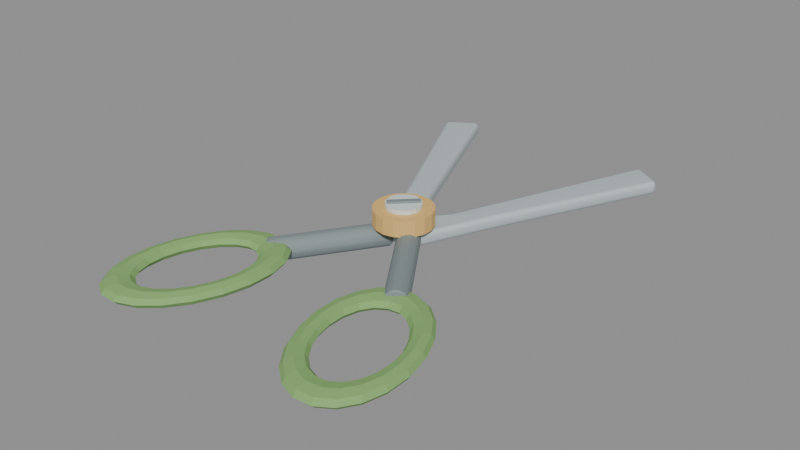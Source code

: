 # Source: GardenScissors.blend  (saved by Blender 5.1.30; exported with 4.5.12 LTS)
import bpy
from mathutils import Matrix  # noqa: F401  (used for matrix-valued properties, if any)

bpy.ops.wm.read_factory_settings(use_empty=True)
scene = bpy.context.scene
scene.name = 'Scene'

# ---- materials (node trees are filled in below, after node groups)
mat_material_gardenscissors_steel = bpy.data.materials.new('Material.GardenScissors.Steel')
mat_material_gardenscissors_steel.diffuse_color = (0.54, 0.62, 0.64, 1.0)
mat_material_gardenscissors_darkmetal = bpy.data.materials.new('Material.GardenScissors.DarkMetal')
mat_material_gardenscissors_darkmetal.diffuse_color = (0.23, 0.28, 0.29, 1.0)
mat_material_gardenscissors_handlegreen = bpy.data.materials.new('Material.GardenScissors.HandleGreen')
mat_material_gardenscissors_handlegreen.diffuse_color = (0.23, 0.43, 0.14, 1.0)
mat_material_gardenscissors_pivotbrass = bpy.data.materials.new('Material.GardenScissors.PivotBrass')
mat_material_gardenscissors_pivotbrass.diffuse_color = (0.82, 0.52, 0.17, 1.0)
mat_material_gardenscissors_steeledge = bpy.data.materials.new('Material.GardenScissors.SteelEdge')
mat_material_gardenscissors_steeledge.diffuse_color = (0.78, 0.86, 0.84, 1.0)

# ---- material node trees
mat_material_gardenscissors_steel.use_nodes = True; mat_material_gardenscissors_steel.node_tree.nodes.clear()
_N = mat_material_gardenscissors_steel.node_tree.nodes; _L = mat_material_gardenscissors_steel.node_tree.links
n0 = _N.new('ShaderNodeBsdfPrincipled'); n0.name = 'Principled BSDF'; n0.location = (-200, 100)
n0.inputs[0].default_value = (0.54, 0.62, 0.64, 1.0)
n0.inputs[1].default_value = 0.18
n0.inputs[2].default_value = 0.62
n1 = _N.new('ShaderNodeOutputMaterial'); n1.name = 'Material Output'; n1.location = (200, 100)
_L.new(n0.outputs[0], n1.inputs[0])
n1.is_active_output = True
mat_material_gardenscissors_darkmetal.use_nodes = True; mat_material_gardenscissors_darkmetal.node_tree.nodes.clear()
_N = mat_material_gardenscissors_darkmetal.node_tree.nodes; _L = mat_material_gardenscissors_darkmetal.node_tree.links
n0 = _N.new('ShaderNodeBsdfPrincipled'); n0.name = 'Principled BSDF'; n0.location = (-200, 100)
n0.inputs[0].default_value = (0.23, 0.28, 0.29, 1.0)
n0.inputs[1].default_value = 0.08
n0.inputs[2].default_value = 0.68
n1 = _N.new('ShaderNodeOutputMaterial'); n1.name = 'Material Output'; n1.location = (200, 100)
_L.new(n0.outputs[0], n1.inputs[0])
n1.is_active_output = True
mat_material_gardenscissors_handlegreen.use_nodes = True; mat_material_gardenscissors_handlegreen.node_tree.nodes.clear()
_N = mat_material_gardenscissors_handlegreen.node_tree.nodes; _L = mat_material_gardenscissors_handlegreen.node_tree.links
n0 = _N.new('ShaderNodeBsdfPrincipled'); n0.name = 'Principled BSDF'; n0.location = (-200, 100)
n0.inputs[0].default_value = (0.23, 0.43, 0.14, 1.0)
n0.inputs[2].default_value = 0.82
n1 = _N.new('ShaderNodeOutputMaterial'); n1.name = 'Material Output'; n1.location = (200, 100)
_L.new(n0.outputs[0], n1.inputs[0])
n1.is_active_output = True
mat_material_gardenscissors_pivotbrass.use_nodes = True; mat_material_gardenscissors_pivotbrass.node_tree.nodes.clear()
_N = mat_material_gardenscissors_pivotbrass.node_tree.nodes; _L = mat_material_gardenscissors_pivotbrass.node_tree.links
n0 = _N.new('ShaderNodeBsdfPrincipled'); n0.name = 'Principled BSDF'; n0.location = (-200, 100)
n0.inputs[0].default_value = (0.82, 0.52, 0.17, 1.0)
n0.inputs[1].default_value = 0.08
n0.inputs[2].default_value = 0.7
n1 = _N.new('ShaderNodeOutputMaterial'); n1.name = 'Material Output'; n1.location = (200, 100)
_L.new(n0.outputs[0], n1.inputs[0])
n1.is_active_output = True
mat_material_gardenscissors_steeledge.use_nodes = True; mat_material_gardenscissors_steeledge.node_tree.nodes.clear()
_N = mat_material_gardenscissors_steeledge.node_tree.nodes; _L = mat_material_gardenscissors_steeledge.node_tree.links
n0 = _N.new('ShaderNodeBsdfPrincipled'); n0.name = 'Principled BSDF'; n0.location = (-200, 100)
n0.inputs[0].default_value = (0.78, 0.86, 0.84, 1.0)
n0.inputs[1].default_value = 0.16
n1 = _N.new('ShaderNodeOutputMaterial'); n1.name = 'Material Output'; n1.location = (200, 100)
_L.new(n0.outputs[0], n1.inputs[0])
n1.is_active_output = True

# ---- meshes
me_gardenscissors_blade_l_mesh = bpy.data.meshes.new('GardenScissors_Blade_L_Mesh')
me_gardenscissors_blade_l_mesh.from_pydata([(-0.03449, -0.03422, 0.057), (-0.0393, -0.02317, 0.045), (-0.04983, -0.02902, 0.057), (-0.03589, -0.03097, 0.04851), (-0.04259, -0.0329, 0.05007), (-0.04674, -0.02729, 0.04851), (-0.04334, -0.0351, 0.057), (-0.155, 0.21, 0.057), (-0.1441, 0.215, 0.045), (-0.1518, 0.2115, 0.04851), (-0.3499, 0.6465, 0.057), (-0.3548, 0.6292, 0.057), (-0.3446, 0.6357, 0.045), (-0.3556, 0.6387, 0.057), (-0.3535, 0.6382, 0.05007), (-0.3518, 0.6311, 0.04851), (-0.3483, 0.6433, 0.04851), (-0.2704, 0.6839, 0.057), (-0.2851, 0.6885, 0.057), (-0.2806, 0.6771, 0.045), (-0.2766, 0.6899, 0.057), (-0.2774, 0.6875, 0.05007), (-0.2838, 0.6851, 0.04851), (-0.2734, 0.6818, 0.04851), (-0.045, 0.135, 0.057), (-0.0554, 0.1287, 0.045), (-0.04805, 0.1332, 0.04851), (0.04449, 0.009217, 0.057), (0.04732, 0.02422, 0.057), (0.03646, 0.0185, 0.045), (0.04974, 0.01599, 0.057), (0.04724, 0.01647, 0.05007), (0.04407, 0.02256, 0.04851), (0.04207, 0.01195, 0.04851), (-0.03449, -0.03422, 0.071), (-0.04983, -0.02902, 0.071), (-0.0393, -0.02317, 0.083), (-0.04334, -0.0351, 0.071), (-0.04259, -0.0329, 0.07793), (-0.04674, -0.02729, 0.07949), (-0.03589, -0.03097, 0.07949), (-0.155, 0.21, 0.071), (-0.1441, 0.215, 0.083), (-0.1518, 0.2115, 0.07949), (-0.3548, 0.6292, 0.071), (-0.3499, 0.6465, 0.071), (-0.3446, 0.6357, 0.083), (-0.3556, 0.6387, 0.071), (-0.3535, 0.6382, 0.07793), (-0.3483, 0.6433, 0.07949), (-0.3518, 0.6311, 0.07949), (-0.2851, 0.6885, 0.071), (-0.2704, 0.6839, 0.071), (-0.2806, 0.6771, 0.083), (-0.2766, 0.6899, 0.071), (-0.2774, 0.6875, 0.07793), (-0.2734, 0.6818, 0.07949), (-0.2838, 0.6851, 0.07949), (-0.045, 0.135, 0.071), (-0.0554, 0.1287, 0.083), (-0.04805, 0.1332, 0.07949), (0.04449, 0.009217, 0.071), (0.03646, 0.0185, 0.083), (0.04732, 0.02422, 0.071), (0.04207, 0.01195, 0.07949), (0.04724, 0.01647, 0.07793), (0.04407, 0.02256, 0.07949), (0.04974, 0.01599, 0.071)], [], [(0, 3, 4, 6), (1, 5, 4, 3), (2, 6, 4, 5), (10, 13, 14, 16), (11, 15, 14, 13), (12, 16, 14, 15), (17, 20, 21, 23), (18, 22, 21, 20), (19, 23, 21, 22), (27, 30, 31, 33), (28, 32, 31, 30), (29, 33, 31, 32), (34, 37, 38, 40), (35, 39, 38, 37), (36, 40, 38, 39), (44, 47, 48, 50), (45, 49, 48, 47), (46, 50, 48, 49), (51, 54, 55, 57), (52, 56, 55, 54), (53, 57, 55, 56), (61, 64, 65, 67), (62, 66, 65, 64), (63, 67, 65, 66), (0, 27, 33, 3), (3, 33, 29, 1), (25, 29, 32, 26), (26, 32, 28, 24), (19, 25, 26, 23), (23, 26, 24, 17), (12, 19, 22, 16), (16, 22, 18, 10), (8, 12, 15, 9), (9, 15, 11, 7), (1, 8, 9, 5), (5, 9, 7, 2), (36, 62, 64, 40), (40, 64, 61, 34), (35, 41, 43, 39), (39, 43, 42, 36), (41, 44, 50, 43), (43, 50, 46, 42), (45, 51, 57, 49), (49, 57, 53, 46), (52, 58, 60, 56), (56, 60, 59, 53), (58, 63, 66, 60), (60, 66, 62, 59), (2, 35, 37, 6), (6, 37, 34, 0), (10, 45, 47, 13), (13, 47, 44, 11), (17, 52, 54, 20), (20, 54, 51, 18), (27, 61, 67, 30), (30, 67, 63, 28), (27, 0, 34, 61), (29, 25, 19, 12, 8, 1), (2, 7, 41, 35), (7, 11, 44, 41), (10, 18, 51, 45), (17, 24, 58, 52), (24, 28, 63, 58), (36, 42, 46, 53, 59, 62)])
me_gardenscissors_blade_l_mesh.materials.append(mat_material_gardenscissors_steel)
me_gardenscissors_blade_l_mesh.update()
me_gardenscissors_blade_l_mesh.normals_split_custom_set([tuple(v) for v in zip(*[iter([-0.4483, 0.8807, 0.1527, -0.3183, 0.6334, 0.7053, 0.2576, 0.7601, 0.5966, 0.3183, 0.9393, 0.1282, 0.01478, 0.01411, 0.9998, 0.6432, 0.2933, 0.7072, 0.2575, 0.7601, 0.5966, -0.3184, 0.6334, 0.7053, 0.8997, 0.4085, 0.1538, 0.3183, 0.9393, 0.1282, 0.2576, 0.7601, 0.5966, 0.6432, 0.2933, 0.7073, 0.5667, -0.8099, 0.1517, 0.9557, -0.2705, 0.1163, 0.799, -0.2262, 0.5572, 0.4104, -0.5795, 0.7041, 0.8946, 0.4193, 0.1543, 0.6406, 0.2995, 0.707, 0.799, -0.2261, 0.5572, 0.9557, -0.2705, 0.1163, 0.03372, 0.009552, 0.9994, 0.4105, -0.5794, 0.7041, 0.799, -0.2261, 0.5572, 0.6406, 0.2995, 0.707, -0.9119, -0.38, 0.1551, -0.2959, -0.9451, 0.1386, -0.2338, -0.7467, 0.6227, -0.6522, -0.2724, 0.7074, 0.5065, -0.8485, 0.1535, 0.3577, -0.6078, 0.709, -0.2338, -0.7467, 0.6227, -0.2959, -0.9451, 0.1386, -0.03574, -0.02086, 0.9991, -0.6522, -0.2724, 0.7074, -0.2337, -0.7467, 0.6227, 0.3578, -0.6078, 0.709, -0.5032, 0.8505, 0.1533, -0.973, 0.1837, 0.1395, -0.7671, 0.1448, 0.6249, -0.3635, 0.6068, 0.7068, -0.7716, -0.6171, 0.1543, -0.5526, -0.439, 0.7084, -0.7671, 0.1448, 0.6249, -0.973, 0.1837, 0.1395, -0.0122, -0.001017, 0.9999, -0.3635, 0.6068, 0.7068, -0.7671, 0.1448, 0.6249, -0.5526, -0.439, 0.7084, -0.4483, 0.8807, -0.1527, 0.3183, 0.9393, -0.1282, 0.2576, 0.7601, -0.5966, -0.3183, 0.6334, -0.7053, 0.8997, 0.4085, -0.1538, 0.6432, 0.2933, -0.7073, 0.2576, 0.7601, -0.5966, 0.3183, 0.9393, -0.1282, 0.01475, 0.01412, -0.9998, -0.3183, 0.6335, -0.7053, 0.2576, 0.7601, -0.5966, 0.6432, 0.2933, -0.7073, 0.8946, 0.4193, -0.1543, 0.9557, -0.2705, -0.1163, 0.799, -0.2261, -0.5572, 0.6406, 0.2995, -0.707, 0.5667, -0.8099, -0.1517, 0.4104, -0.5794, -0.7041, 0.799, -0.2262, -0.5572, 0.9557, -0.2705, -0.1164, 0.03373, 0.009588, -0.9994, 0.6406, 0.2995, -0.707, 0.799, -0.2261, -0.5572, 0.4104, -0.5794, -0.7041, 0.5065, -0.8485, -0.1535, -0.2959, -0.9451, -0.1386, -0.2338, -0.7467, -0.6227, 0.3578, -0.6078, -0.709, -0.9119, -0.38, -0.1551, -0.6522, -0.2724, -0.7075, -0.2338, -0.7467, -0.6227, -0.2959, -0.9451, -0.1386, -0.03572, -0.02086, -0.9991, 0.3577, -0.6078, -0.709, -0.2338, -0.7467, -0.6227, -0.6522, -0.2723, -0.7074, -0.5032, 0.8505, -0.1533, -0.3635, 0.6068, -0.7068, -0.7671, 0.1448, -0.6249, -0.973, 0.1837, -0.1395, -0.0122, -0.001046, -0.9999, -0.5526, -0.439, -0.7084, -0.7671, 0.1448, -0.6249, -0.3635, 0.6068, -0.7068, -0.7716, -0.6171, -0.1543, -0.973, 0.1837, -0.1395, -0.7671, 0.1449, -0.6249, -0.5526, -0.439, -0.7084, -0.4484, 0.8807, 0.1527, -0.5031, 0.8505, 0.1534, -0.3635, 0.6068, 0.7068, -0.3183, 0.6334, 0.7053, -0.3183, 0.6334, 0.7053, -0.3635, 0.6068, 0.7069, -0.01217, -0.001004, 0.9999, 0.01473, 0.0141, 0.9998, -0.04577, -0.02206, 0.9987, -0.01216, -0.001073, 0.9999, -0.5526, -0.439, 0.7084, -0.6348, -0.3058, 0.7096, -0.6349, -0.3058, 0.7095, -0.5527, -0.439, 0.7084, -0.7716, -0.6171, 0.1543, -0.8898, -0.4286, 0.1565, -0.03574, -0.02084, 0.9991, -0.04578, -0.02202, 0.9987, -0.6349, -0.3057, 0.7096, -0.6522, -0.2723, 0.7075, -0.6522, -0.2723, 0.7074, -0.6349, -0.3058, 0.7095, -0.8898, -0.4286, 0.1565, -0.9119, -0.38, 0.1551, 0.03373, 0.009512, 0.9994, -0.03567, -0.02083, 0.9991, 0.3578, -0.6077, 0.709, 0.4104, -0.5794, 0.7041, 0.4104, -0.5795, 0.7041, 0.3578, -0.6078, 0.7089, 0.5065, -0.8485, 0.1536, 0.5666, -0.8099, 0.1517, 0.04581, 0.02123, 0.9987, 0.03376, 0.009548, 0.9994, 0.6406, 0.2995, 0.707, 0.6399, 0.3007, 0.7072, 0.6415, 0.2973, 0.7072, 0.6406, 0.2995, 0.707, 0.8946, 0.4193, 0.1543, 0.8964, 0.4154, 0.1549, 0.0148, 0.01408, 0.9998, 0.04582, 0.02125, 0.9987, 0.6415, 0.2972, 0.7072, 0.6432, 0.2933, 0.7073, 0.6432, 0.2933, 0.7073, 0.6415, 0.2972, 0.7072, 0.8964, 0.4154, 0.1549, 0.9009, 0.4059, 0.1537, 0.01473, 0.01409, -0.9998, -0.01216, -0.001003, -0.9999, -0.3635, 0.6068, -0.7069, -0.3183, 0.6334, -0.7053, -0.3183, 0.6334, -0.7053, -0.3635, 0.6068, -0.7068, -0.5031, 0.8505, -0.1534, -0.4484, 0.8807, -0.1527, 0.8997, 0.4084, -0.1538, 0.8964, 0.4154, -0.1549, 0.6415, 0.2972, -0.7072, 0.6432, 0.2933, -0.7073, 0.6432, 0.2933, -0.7073, 0.6415, 0.2972, -0.7072, 0.04583, 0.02121, -0.9987, 0.0148, 0.01408, -0.9998, 0.8964, 0.4154, -0.1549, 0.8946, 0.4193, -0.1543, 0.6406, 0.2995, -0.707, 0.6415, 0.2973, -0.7072, 0.6414, 0.2973, -0.7072, 0.6406, 0.2995, -0.707, 0.03376, 0.00956, -0.9994, 0.04411, 0.02483, -0.9987, 0.5666, -0.8099, -0.1517, 0.5065, -0.8485, -0.1536, 0.3578, -0.6078, -0.7089, 0.4104, -0.5795, -0.7041, 0.4104, -0.5794, -0.7041, 0.3577, -0.6078, -0.709, -0.03568, -0.02084, -0.9991, 0.03374, 0.009519, -0.9994, -0.9119, -0.3799, -0.1551, -0.8899, -0.4286, -0.1565, -0.6349, -0.3057, -0.7095, -0.6522, -0.2723, -0.7074, -0.6522, -0.2723, -0.7075, -0.6348, -0.3058, -0.7096, -0.04577, -0.02203, -0.9987, -0.03574, -0.02084, -0.9991, -0.8898, -0.4286, -0.1565, -0.7722, -0.6163, -0.1544, -0.5526, -0.439, -0.7084, -0.6349, -0.3058, -0.7095, -0.6348, -0.3057, -0.7096, -0.5526, -0.439, -0.7084, -0.01217, -0.001056, -0.9999, -0.04576, -0.02207, -0.9987, 0.8997, 0.4085, 0.1538, 0.8997, 0.4085, -0.1537, 0.3183, 0.9393, -0.1282, 0.3183, 0.9393, 0.1282, 0.3183, 0.9393, 0.1282, 0.3183, 0.9393, -0.1282, -0.4483, 0.8807, -0.1526, -0.4483, 0.8807, 0.1526, 0.5667, -0.8099, 0.1516, 0.5667, -0.8099, -0.1516, 0.9557, -0.2705, -0.1163, 0.9557, -0.2705, 0.1163, 0.9557, -0.2704, 0.1163, 0.9557, -0.2705, -0.1163, 0.8947, 0.4193, -0.1543, 0.8947, 0.4193, 0.1542, -0.9119, -0.38, 0.1551, -0.9119, -0.38, -0.155, -0.2959, -0.9451, -0.1386, -0.2959, -0.9451, 0.1386, -0.2958, -0.9451, 0.1386, -0.2959, -0.9451, -0.1386, 0.5065, -0.8485, -0.1535, 0.5065, -0.8485, 0.1535, -0.5032, 0.8505, 0.1533, -0.5032, 0.8505, -0.1533, -0.973, 0.1837, -0.1395, -0.973, 0.1837, 0.1395, -0.973, 0.1837, 0.1395, -0.973, 0.1837, -0.1395, -0.7716, -0.6171, -0.1542, -0.7716, -0.6171, 0.1542, -0.5031, 0.8505, 0.1533, -0.4484, 0.8807, 0.1526, -0.4484, 0.8807, -0.1526, -0.5031, 0.8505, -0.1533, -0.01213, -0.001035, 0.9999, -0.04572, -0.02201, 0.9987, -0.03568, -0.02082, 0.9991, 0.03371, 0.009562, 0.9994, 0.04578, 0.02121, 0.9987, 0.01474, 0.01406, 0.9998, 0.8998, 0.4084, 0.1537, 0.8964, 0.4154, 0.1548, 0.8964, 0.4154, -0.1548, 0.8998, 0.4084, -0.1537, 0.8964, 0.4154, 0.1548, 0.8946, 0.4193, 0.1542, 0.8946, 0.4193, -0.1542, 0.8964, 0.4154, -0.1548, 0.5666, -0.8099, 0.1516, 0.5065, -0.8485, 0.1534, 0.5065, -0.8485, -0.1534, 0.5666, -0.8099, -0.1516, -0.9119, -0.38, 0.155, -0.8899, -0.4286, 0.1564, -0.8898, -0.4286, -0.1564, -0.9119, -0.38, -0.155, -0.8898, -0.4287, 0.1564, -0.7716, -0.6171, 0.1542, -0.7716, -0.6171, -0.1542, -0.8898, -0.4287, -0.1564, 0.01474, 0.01406, -0.9998, 0.04578, 0.02122, -0.9987, 0.03371, 0.009562, -0.9994, -0.03569, -0.02081, -0.9991, -0.04572, -0.02202, -0.9987, -0.01213, -0.001036, -0.9999])] * 3)])
me_gardenscissors_blade_r_mesh = bpy.data.meshes.new('GardenScissors_Blade_R_Mesh')
me_gardenscissors_blade_r_mesh.from_pydata([(0.03449, -0.03422, 0.064), (0.0393, -0.02317, 0.052), (0.04983, -0.02902, 0.064), (0.03589, -0.03097, 0.05551), (0.04259, -0.0329, 0.05707), (0.04674, -0.02729, 0.05551), (0.04334, -0.0351, 0.064), (0.155, 0.21, 0.064), (0.1441, 0.215, 0.052), (0.1518, 0.2115, 0.05551), (0.3499, 0.6465, 0.064), (0.3548, 0.6292, 0.064), (0.3446, 0.6357, 0.052), (0.3556, 0.6387, 0.064), (0.3535, 0.6382, 0.05707), (0.3518, 0.6311, 0.05551), (0.3483, 0.6433, 0.05551), (0.2704, 0.6839, 0.064), (0.2851, 0.6885, 0.064), (0.2806, 0.6771, 0.052), (0.2766, 0.6899, 0.064), (0.2774, 0.6875, 0.05707), (0.2838, 0.6851, 0.05551), (0.2734, 0.6818, 0.05551), (0.045, 0.135, 0.064), (0.0554, 0.1287, 0.052), (0.04805, 0.1332, 0.05551), (-0.04449, 0.009217, 0.064), (-0.04732, 0.02422, 0.064), (-0.03646, 0.0185, 0.052), (-0.04974, 0.01599, 0.064), (-0.04724, 0.01647, 0.05707), (-0.04407, 0.02256, 0.05551), (-0.04207, 0.01195, 0.05551), (0.03449, -0.03422, 0.078), (0.04983, -0.02902, 0.078), (0.0393, -0.02317, 0.09), (0.04334, -0.0351, 0.078), (0.04259, -0.0329, 0.08493), (0.04674, -0.02729, 0.08649), (0.03589, -0.03097, 0.08649), (0.155, 0.21, 0.078), (0.1441, 0.215, 0.09), (0.1518, 0.2115, 0.08649), (0.3548, 0.6292, 0.078), (0.3499, 0.6465, 0.078), (0.3446, 0.6357, 0.09), (0.3556, 0.6387, 0.078), (0.3535, 0.6382, 0.08493), (0.3483, 0.6433, 0.08649), (0.3518, 0.6311, 0.08649), (0.2851, 0.6885, 0.078), (0.2704, 0.6839, 0.078), (0.2806, 0.6771, 0.09), (0.2766, 0.6899, 0.078), (0.2774, 0.6875, 0.08493), (0.2734, 0.6818, 0.08649), (0.2838, 0.6851, 0.08649), (0.045, 0.135, 0.078), (0.0554, 0.1287, 0.09), (0.04805, 0.1332, 0.08649), (-0.04449, 0.009217, 0.078), (-0.03646, 0.0185, 0.09), (-0.04732, 0.02422, 0.078), (-0.04207, 0.01195, 0.08649), (-0.04724, 0.01647, 0.08493), (-0.04407, 0.02256, 0.08649), (-0.04974, 0.01599, 0.078)], [], [(0, 3, 4, 6), (1, 5, 4, 3), (2, 6, 4, 5), (10, 13, 14, 16), (11, 15, 14, 13), (12, 16, 14, 15), (17, 20, 21, 23), (18, 22, 21, 20), (19, 23, 21, 22), (27, 30, 31, 33), (28, 32, 31, 30), (29, 33, 31, 32), (34, 37, 38, 40), (35, 39, 38, 37), (36, 40, 38, 39), (44, 47, 48, 50), (45, 49, 48, 47), (46, 50, 48, 49), (51, 54, 55, 57), (52, 56, 55, 54), (53, 57, 55, 56), (61, 64, 65, 67), (62, 66, 65, 64), (63, 67, 65, 66), (0, 27, 33, 3), (3, 33, 29, 1), (25, 29, 32, 26), (26, 32, 28, 24), (19, 25, 26, 23), (23, 26, 24, 17), (12, 19, 22, 16), (16, 22, 18, 10), (8, 12, 15, 9), (9, 15, 11, 7), (1, 8, 9, 5), (5, 9, 7, 2), (36, 62, 64, 40), (40, 64, 61, 34), (35, 41, 43, 39), (39, 43, 42, 36), (41, 44, 50, 43), (43, 50, 46, 42), (45, 51, 57, 49), (49, 57, 53, 46), (52, 58, 60, 56), (56, 60, 59, 53), (58, 63, 66, 60), (60, 66, 62, 59), (2, 35, 37, 6), (6, 37, 34, 0), (10, 45, 47, 13), (13, 47, 44, 11), (17, 52, 54, 20), (20, 54, 51, 18), (27, 61, 67, 30), (30, 67, 63, 28), (27, 0, 34, 61), (29, 25, 19, 12, 8, 1), (2, 7, 41, 35), (7, 11, 44, 41), (10, 18, 51, 45), (17, 24, 58, 52), (24, 28, 63, 58), (36, 42, 46, 53, 59, 62)])
me_gardenscissors_blade_r_mesh.materials.append(mat_material_gardenscissors_steel)
me_gardenscissors_blade_r_mesh.update()
me_gardenscissors_blade_r_mesh.normals_split_custom_set([tuple(v) for v in zip(*[iter([-0.4483, -0.8807, -0.1527, -0.3183, -0.6334, -0.7053, 0.2576, -0.7601, -0.5966, 0.3183, -0.9393, -0.1282, 0.01478, -0.0141, -0.9998, 0.6432, -0.2934, -0.7072, 0.2575, -0.7601, -0.5966, -0.3183, -0.6335, -0.7053, 0.8997, -0.4085, -0.1538, 0.3183, -0.9393, -0.1282, 0.2576, -0.7601, -0.5966, 0.6432, -0.2933, -0.7073, 0.5667, 0.8099, -0.1517, 0.9557, 0.2705, -0.1163, 0.799, 0.2261, -0.5572, 0.4104, 0.5794, -0.7041, 0.8946, -0.4193, -0.1543, 0.6406, -0.2995, -0.707, 0.799, 0.2261, -0.5572, 0.9557, 0.2704, -0.1163, 0.03372, -0.00954, -0.9994, 0.4105, 0.5795, -0.7041, 0.799, 0.2262, -0.5572, 0.6406, -0.2995, -0.707, -0.9119, 0.38, -0.1551, -0.2958, 0.9451, -0.1386, -0.2338, 0.7467, -0.6227, -0.6522, 0.2724, -0.7074, 0.5065, 0.8485, -0.1535, 0.3577, 0.6078, -0.709, -0.2337, 0.7467, -0.6227, -0.2959, 0.9451, -0.1386, -0.03576, 0.02087, -0.9991, -0.6522, 0.2724, -0.7074, -0.2337, 0.7467, -0.6227, 0.3578, 0.6078, -0.7089, -0.5032, -0.8505, -0.1534, -0.973, -0.1837, -0.1395, -0.7672, -0.1448, -0.6249, -0.3635, -0.6068, -0.7068, -0.7716, 0.6171, -0.1543, -0.5527, 0.439, -0.7084, -0.7671, -0.1448, -0.6249, -0.973, -0.1837, -0.1396, -0.01218, 0.00101, -0.9999, -0.3635, -0.6069, -0.7068, -0.7671, -0.1448, -0.6249, -0.5526, 0.439, -0.7084, -0.4483, -0.8807, 0.1526, 0.3183, -0.9393, 0.1282, 0.2575, -0.7601, 0.5966, -0.3183, -0.6334, 0.7053, 0.8997, -0.4085, 0.1538, 0.6432, -0.2933, 0.7073, 0.2576, -0.7601, 0.5966, 0.3183, -0.9393, 0.1282, 0.01473, -0.01411, 0.9998, -0.3183, -0.6335, 0.7053, 0.2576, -0.7601, 0.5966, 0.6432, -0.2933, 0.7073, 0.8946, -0.4193, 0.1543, 0.9557, 0.2704, 0.1164, 0.799, 0.2261, 0.5572, 0.6406, -0.2996, 0.707, 0.5667, 0.8099, 0.1517, 0.4105, 0.5794, 0.7041, 0.799, 0.2261, 0.5572, 0.9557, 0.2705, 0.1163, 0.03373, -0.009557, 0.9994, 0.6406, -0.2995, 0.707, 0.799, 0.2261, 0.5572, 0.4105, 0.5794, 0.7041, 0.5065, 0.8485, 0.1535, -0.2959, 0.9451, 0.1386, -0.2338, 0.7467, 0.6227, 0.3578, 0.6078, 0.7089, -0.9119, 0.38, 0.155, -0.6522, 0.2724, 0.7074, -0.2338, 0.7467, 0.6227, -0.2959, 0.9451, 0.1386, -0.03571, 0.02088, 0.9991, 0.3578, 0.6078, 0.7089, -0.2338, 0.7467, 0.6227, -0.6522, 0.2723, 0.7075, -0.5032, -0.8505, 0.1534, -0.3635, -0.6068, 0.7068, -0.7671, -0.1449, 0.6249, -0.973, -0.1837, 0.1396, -0.01219, 0.001055, 0.9999, -0.5527, 0.439, 0.7084, -0.7671, -0.1449, 0.6249, -0.3635, -0.6069, 0.7068, -0.7716, 0.6171, 0.1543, -0.973, -0.1837, 0.1395, -0.7672, -0.1448, 0.6249, -0.5526, 0.439, 0.7084, -0.4484, -0.8807, -0.1527, -0.5031, -0.8505, -0.1534, -0.3635, -0.6069, -0.7068, -0.3183, -0.6335, -0.7052, -0.3183, -0.6334, -0.7053, -0.3635, -0.6068, -0.7069, -0.01216, 0.001011, -0.9999, 0.01471, -0.0141, -0.9998, -0.04576, 0.02204, -0.9987, -0.01215, 0.001077, -0.9999, -0.5526, 0.439, -0.7085, -0.6348, 0.3057, -0.7096, -0.6349, 0.3057, -0.7095, -0.5526, 0.439, -0.7084, -0.7716, 0.6171, -0.1543, -0.8898, 0.4286, -0.1565, -0.03574, 0.02082, -0.9991, -0.04578, 0.02203, -0.9987, -0.6348, 0.3057, -0.7096, -0.6522, 0.2723, -0.7075, -0.6522, 0.2723, -0.7074, -0.6349, 0.3058, -0.7095, -0.8898, 0.4286, -0.1565, -0.9119, 0.38, -0.1551, 0.03372, -0.009533, -0.9994, -0.03565, 0.02084, -0.9991, 0.3577, 0.6077, -0.709, 0.4104, 0.5795, -0.7041, 0.4104, 0.5795, -0.7041, 0.3578, 0.6077, -0.709, 0.5065, 0.8484, -0.1536, 0.5666, 0.8099, -0.1517, 0.0458, -0.02125, -0.9987, 0.03374, -0.009589, -0.9994, 0.6406, -0.2995, -0.7071, 0.6414, -0.2973, -0.7072, 0.6415, -0.2973, -0.7072, 0.6406, -0.2995, -0.707, 0.8946, -0.4193, -0.1543, 0.8964, -0.4154, -0.1548, 0.0148, -0.01408, -0.9998, 0.04582, -0.02123, -0.9987, 0.6415, -0.2973, -0.7072, 0.6432, -0.2933, -0.7073, 0.6433, -0.2933, -0.7072, 0.6415, -0.2973, -0.7072, 0.8964, -0.4154, -0.1549, 0.8997, -0.4084, -0.1538, 0.01472, -0.0141, 0.9998, -0.01216, 0.00101, 0.9999, -0.3635, -0.6068, 0.7069, -0.3183, -0.6334, 0.7053, -0.3184, -0.6334, 0.7053, -0.3636, -0.6068, 0.7068, -0.5031, -0.8505, 0.1534, -0.4484, -0.8807, 0.1527, 0.8997, -0.4084, 0.1538, 0.8964, -0.4154, 0.1549, 0.6415, -0.2973, 0.7072, 0.6433, -0.2933, 0.7072, 0.6432, -0.2933, 0.7073, 0.6414, -0.2973, 0.7072, 0.04582, -0.02124, 0.9987, 0.01481, -0.01406, 0.9998, 0.8964, -0.4154, 0.1548, 0.8946, -0.4193, 0.1543, 0.6406, -0.2995, 0.707, 0.6415, -0.2973, 0.7072, 0.6414, -0.2973, 0.7072, 0.6406, -0.2995, 0.7071, 0.03373, -0.009602, 0.9994, 0.0458, -0.02125, 0.9987, 0.5666, 0.8099, 0.1517, 0.5065, 0.8485, 0.1536, 0.3578, 0.6078, 0.709, 0.4104, 0.5795, 0.7041, 0.4104, 0.5795, 0.7041, 0.3577, 0.6077, 0.709, -0.03566, 0.02085, 0.9991, 0.03373, -0.00954, 0.9994, -0.9119, 0.38, 0.1551, -0.8898, 0.4286, 0.1565, -0.6349, 0.3057, 0.7095, -0.6522, 0.2723, 0.7074, -0.6522, 0.2723, 0.7075, -0.6348, 0.3057, 0.7096, -0.04577, 0.02204, 0.9987, -0.03574, 0.02081, 0.9991, -0.8898, 0.4287, 0.1565, -0.7716, 0.6171, 0.1543, -0.5526, 0.439, 0.7084, -0.6348, 0.3058, 0.7096, -0.6348, 0.3058, 0.7096, -0.5526, 0.439, 0.7085, -0.01215, 0.001074, 0.9999, -0.04575, 0.02205, 0.9987, 0.8997, -0.4085, -0.1538, 0.8997, -0.4084, 0.1537, 0.3183, -0.9393, 0.1282, 0.3183, -0.9393, -0.1282, 0.3183, -0.9393, -0.1282, 0.3183, -0.9393, 0.1282, -0.4483, -0.8807, 0.1527, -0.4483, -0.8807, -0.1526, 0.5667, 0.8099, -0.1516, 0.5667, 0.8099, 0.1516, 0.9557, 0.2705, 0.1163, 0.9557, 0.2705, -0.1163, 0.9557, 0.2704, -0.1163, 0.9557, 0.2704, 0.1163, 0.8947, -0.4193, 0.1542, 0.8947, -0.4193, -0.1542, -0.9119, 0.38, -0.1551, -0.9119, 0.38, 0.155, -0.2959, 0.9451, 0.1386, -0.2959, 0.9451, -0.1386, -0.2958, 0.9451, -0.1386, -0.2958, 0.9451, 0.1386, 0.5065, 0.8485, 0.1535, 0.5065, 0.8485, -0.1535, -0.5032, -0.8505, -0.1533, -0.5032, -0.8505, 0.1533, -0.973, -0.1837, 0.1395, -0.973, -0.1837, -0.1395, -0.973, -0.1837, -0.1395, -0.973, -0.1837, 0.1395, -0.7716, 0.6171, 0.1542, -0.7716, 0.6171, -0.1542, -0.5031, -0.8505, -0.1533, -0.4484, -0.8807, -0.1526, -0.4484, -0.8807, 0.1526, -0.5031, -0.8505, 0.1533, -0.01213, 0.001035, -0.9999, -0.04572, 0.02202, -0.9987, -0.03568, 0.02081, -0.9991, 0.03371, -0.009562, -0.9994, 0.04578, -0.02121, -0.9987, 0.01474, -0.01406, -0.9998, 0.8998, -0.4084, -0.1537, 0.8964, -0.4154, -0.1548, 0.8964, -0.4154, 0.1548, 0.8998, -0.4084, 0.1537, 0.8964, -0.4154, -0.1548, 0.8946, -0.4193, -0.1542, 0.8946, -0.4193, 0.1542, 0.8964, -0.4154, 0.1548, 0.5666, 0.8099, -0.1516, 0.5065, 0.8485, -0.1534, 0.5065, 0.8485, 0.1534, 0.5666, 0.8099, 0.1516, -0.9119, 0.38, -0.155, -0.8899, 0.4286, -0.1564, -0.8898, 0.4286, 0.1564, -0.9119, 0.38, 0.155, -0.8898, 0.4287, -0.1564, -0.7716, 0.6171, -0.1542, -0.7716, 0.6171, 0.1542, -0.8898, 0.4287, 0.1564, 0.01474, -0.01406, 0.9998, 0.04578, -0.02122, 0.9987, 0.03371, -0.009563, 0.9994, -0.03569, 0.02081, 0.9991, -0.04572, 0.02201, 0.9987, -0.01213, 0.001035, 0.9999])] * 3)])
me_gardenscissors_tang_l_mesh = bpy.data.meshes.new('GardenScissors_Tang_L_Mesh')
me_gardenscissors_tang_l_mesh.from_pydata([(-2.328e-10, 0.02527, -0.1567), (-0.006087, 0.03002, -0.1503), (0.006087, 0.03002, -0.1503), (2.328e-10, 0.02527, 0.1567), (0.006087, 0.03002, 0.1503), (-0.006087, 0.03002, 0.1503), (0.01485, 0.02044, -0.1567), (0.01272, 0.02787, -0.1503), (0.02257, 0.02071, -0.1503), (0.01485, 0.02044, 0.1567), (0.02257, 0.02071, 0.1503), (0.01272, 0.02787, 0.1503), (0.02403, 0.007809, -0.1567), (0.02667, 0.01507, -0.1503), (0.03043, 0.003489, -0.1503), (0.02403, 0.007809, 0.1567), (0.03043, 0.003489, 0.1503), (0.02667, 0.01507, 0.1503), (0.02403, -0.007809, -0.1567), (0.03043, -0.003489, -0.1503), (0.02667, -0.01507, -0.1503), (0.02403, -0.007809, 0.1567), (0.02667, -0.01507, 0.1503), (0.03043, -0.003489, 0.1503), (0.01485, -0.02044, -0.1567), (0.02257, -0.02071, -0.1503), (0.01272, -0.02787, -0.1503), (0.01485, -0.02044, 0.1567), (0.01272, -0.02787, 0.1503), (0.02257, -0.02071, 0.1503), (2.328e-10, -0.02527, -0.1567), (0.006087, -0.03002, -0.1503), (-0.006087, -0.03002, -0.1503), (-2.328e-10, -0.02527, 0.1567), (-0.006087, -0.03002, 0.1503), (0.006087, -0.03002, 0.1503), (-0.01485, -0.02044, -0.1567), (-0.01272, -0.02787, -0.1503), (-0.02257, -0.02071, -0.1503), (-0.01485, -0.02044, 0.1567), (-0.02257, -0.02071, 0.1503), (-0.01272, -0.02787, 0.1503), (-0.02403, -0.007809, -0.1567), (-0.02667, -0.01507, -0.1503), (-0.03043, -0.003489, -0.1503), (-0.02403, -0.007809, 0.1567), (-0.03043, -0.003489, 0.1503), (-0.02667, -0.01507, 0.1503), (-0.02403, 0.007809, -0.1567), (-0.03043, 0.003489, -0.1503), (-0.02667, 0.01507, -0.1503), (-0.02403, 0.007809, 0.1567), (-0.02667, 0.01507, 0.1503), (-0.03043, 0.003489, 0.1503), (-0.01485, 0.02044, -0.1567), (-0.02257, 0.02071, -0.1503), (-0.01272, 0.02787, -0.1503), (-0.01485, 0.02044, 0.1567), (-0.01272, 0.02787, 0.1503), (-0.02257, 0.02071, 0.1503)], [], [(0, 1, 2), (3, 4, 5), (6, 7, 8), (9, 10, 11), (12, 13, 14), (15, 16, 17), (18, 19, 20), (21, 22, 23), (24, 25, 26), (27, 28, 29), (30, 31, 32), (33, 34, 35), (36, 37, 38), (39, 40, 41), (42, 43, 44), (45, 46, 47), (48, 49, 50), (51, 52, 53), (54, 55, 56), (57, 58, 59), (2, 7, 6, 0), (11, 4, 3, 9), (1, 5, 4, 2), (10, 8, 7, 11), (8, 13, 12, 6), (17, 10, 9, 15), (16, 14, 13, 17), (14, 19, 18, 12), (23, 16, 15, 21), (22, 20, 19, 23), (20, 25, 24, 18), (29, 22, 21, 27), (28, 26, 25, 29), (26, 31, 30, 24), (35, 28, 27, 33), (34, 32, 31, 35), (32, 37, 36, 30), (41, 34, 33, 39), (40, 38, 37, 41), (38, 43, 42, 36), (47, 40, 39, 45), (46, 44, 43, 47), (44, 49, 48, 42), (53, 46, 45, 51), (52, 50, 49, 53), (50, 55, 54, 48), (59, 52, 51, 57), (58, 56, 55, 59), (56, 1, 0, 54), (5, 58, 57, 3), (0, 6, 12, 18, 24, 30, 36, 42, 48, 54), (2, 4, 11, 7), (56, 58, 5, 1), (9, 3, 57, 51, 45, 39, 33, 27, 21, 15), (8, 10, 17, 13), (14, 16, 23, 19), (20, 22, 29, 25), (26, 28, 35, 31), (32, 34, 41, 37), (38, 40, 47, 43), (44, 46, 53, 49), (50, 52, 59, 55)])
_uv = me_gardenscissors_tang_l_mesh.uv_layers.new(name='UVMap')
_uv.uv.foreach_set('vector', [0.75, 0.4395, 0.7043, 0.4752, 0.7957, 0.4752, 0.25, 0.4395, 0.2957, 0.4752, 0.2043, 0.4752, 0.8614, 0.4033, 0.8454, 0.459, 0.9193, 0.4053, 0.3614, 0.4033, 0.4193, 0.4053, 0.3454, 0.459, 0.9303, 0.3086, 0.95, 0.363, 0.9783, 0.2762, 0.4303, 0.3086, 0.4783, 0.2762, 0.45, 0.363, 0.9303, 0.1914, 0.9783, 0.2238, 0.95, 0.137, 0.4303, 0.1914, 0.45, 0.137, 0.4783, 0.2238, 0.8614, 0.09667, 0.9193, 0.09467, 0.8454, 0.041, 0.3614, 0.09667, 0.3454, 0.041, 0.4193, 0.09467, 0.75, 0.06047, 0.7957, 0.02483, 0.7043, 0.02483, 0.25, 0.06047, 0.2043, 0.02483, 0.2957, 0.02483, 0.6386, 0.09667, 0.6546, 0.041, 0.5807, 0.09467, 0.1386, 0.09667, 0.08072, 0.09467, 0.1546, 0.041, 0.5697, 0.1914, 0.55, 0.137, 0.5217, 0.2238, 0.06975, 0.1914, 0.02175, 0.2238, 0.04996, 0.137, 0.5697, 0.3086, 0.5217, 0.2762, 0.55, 0.363, 0.06975, 0.3086, 0.04996, 0.363, 0.02175, 0.2762, 0.6386, 0.4033, 0.5807, 0.4053, 0.6546, 0.459, 0.1386, 0.4033, 0.1546, 0.459, 0.08072, 0.4053, 0.7957, 0.4752, 0.8454, 0.459, 0.8614, 0.4033, 0.75, 0.4395, 0.3454, 0.459, 0.2957, 0.4752, 0.25, 0.4395, 0.3614, 0.4033, 0.03236, 0.5102, 0.03236, 0.9898, -7.451e-08, 0.9898, -7.451e-08, 0.5102, 0.8676, 0.9898, 0.8676, 0.5102, 0.9324, 0.5102, 0.9324, 0.9898, 0.9193, 0.4053, 0.95, 0.363, 0.9303, 0.3086, 0.8614, 0.4033, 0.45, 0.363, 0.4193, 0.4053, 0.3614, 0.4033, 0.4303, 0.3086, 0.7676, 0.9898, 0.7676, 0.5102, 0.8324, 0.5102, 0.8324, 0.9898, 0.9783, 0.2762, 0.9783, 0.2238, 0.9303, 0.1914, 0.9303, 0.3086, 0.4783, 0.2238, 0.4783, 0.2762, 0.4303, 0.3086, 0.4303, 0.1914, 0.6676, 0.9898, 0.6676, 0.5102, 0.7324, 0.5102, 0.7324, 0.9898, 0.95, 0.137, 0.9193, 0.09467, 0.8614, 0.09667, 0.9303, 0.1914, 0.4193, 0.09467, 0.45, 0.137, 0.4303, 0.1914, 0.3614, 0.09667, 0.5676, 0.9898, 0.5676, 0.5102, 0.6324, 0.5102, 0.6324, 0.9898, 0.8454, 0.041, 0.7957, 0.02483, 0.75, 0.06047, 0.8614, 0.09667, 0.2957, 0.02483, 0.3454, 0.041, 0.3614, 0.09667, 0.25, 0.06047, 0.4676, 0.9898, 0.4676, 0.5102, 0.5324, 0.5102, 0.5324, 0.9898, 0.7043, 0.02483, 0.6546, 0.041, 0.6386, 0.09667, 0.75, 0.06047, 0.1546, 0.041, 0.2043, 0.02483, 0.25, 0.06047, 0.1386, 0.09667, 0.3676, 0.9898, 0.3676, 0.5102, 0.4324, 0.5102, 0.4324, 0.9898, 0.5807, 0.09467, 0.55, 0.137, 0.5697, 0.1914, 0.6386, 0.09667, 0.04996, 0.137, 0.08072, 0.09467, 0.1386, 0.09667, 0.06975, 0.1914, 0.2676, 0.9898, 0.2676, 0.5102, 0.3324, 0.5102, 0.3324, 0.9898, 0.5217, 0.2238, 0.5217, 0.2762, 0.5697, 0.3086, 0.5697, 0.1914, 0.02175, 0.2762, 0.02175, 0.2238, 0.06975, 0.1914, 0.06975, 0.3086, 0.1676, 0.9898, 0.1676, 0.5102, 0.2324, 0.5102, 0.2324, 0.9898, 0.55, 0.363, 0.5807, 0.4053, 0.6386, 0.4033, 0.5697, 0.3086, 0.08072, 0.4053, 0.04996, 0.363, 0.06975, 0.3086, 0.1386, 0.4033, 0.06764, 0.9898, 0.06764, 0.5102, 0.1324, 0.5102, 0.1324, 0.9898, 0.6546, 0.459, 0.7043, 0.4752, 0.75, 0.4395, 0.6386, 0.4033, 0.2043, 0.4752, 0.1546, 0.459, 0.1386, 0.4033, 0.25, 0.4395, 0.75, 0.4395, 0.8614, 0.4033, 0.9303, 0.3086, 0.9303, 0.1914, 0.8614, 0.09667, 0.75, 0.06047, 0.6386, 0.09667, 0.5697, 0.1914, 0.5697, 0.3086, 0.6386, 0.4033, 0.9676, 0.5102, 0.9676, 0.9898, 0.9324, 0.9898, 0.9324, 0.5102, 0.06764, 0.5102, 0.06764, 0.9898, 0.03236, 0.9898, 0.03236, 0.5102, 0.3614, 0.4033, 0.25, 0.4395, 0.1386, 0.4033, 0.06975, 0.3086, 0.06975, 0.1914, 0.1386, 0.09667, 0.25, 0.06047, 0.3614, 0.09667, 0.4303, 0.1914, 0.4303, 0.3086, 0.8676, 0.5102, 0.8676, 0.9898, 0.8324, 0.9898, 0.8324, 0.5102, 0.7676, 0.5102, 0.7676, 0.9898, 0.7324, 0.9898, 0.7324, 0.5102, 0.6676, 0.5102, 0.6676, 0.9898, 0.6324, 0.9898, 0.6324, 0.5102, 0.5676, 0.5102, 0.5676, 0.9898, 0.5324, 0.9898, 0.5324, 0.5102, 0.4676, 0.5102, 0.4676, 0.9898, 0.4324, 0.9898, 0.4324, 0.5102, 0.3676, 0.5102, 0.3676, 0.9898, 0.3324, 0.9898, 0.3324, 0.5102, 0.2676, 0.5102, 0.2676, 0.9898, 0.2324, 0.9898, 0.2324, 0.5102, 0.1676, 0.5102, 0.1676, 0.9898, 0.1324, 0.9898, 0.1324, 0.5102])
me_gardenscissors_tang_l_mesh.materials.append(mat_material_gardenscissors_darkmetal)
me_gardenscissors_tang_l_mesh.update()
me_gardenscissors_tang_l_mesh.normals_split_custom_set([tuple(v) for v in zip(*[iter([-4.768e-05, 0.08574, -0.9963, -0.1156, 0.9931, -0.0174, 0.1156, 0.9931, -0.0174, 4.768e-05, 0.08574, 0.9963, 0.1156, 0.9931, 0.0174, -0.1156, 0.9931, 0.0174, 0.05035, 0.06939, -0.9963, 0.4902, 0.8714, -0.0174, 0.6773, 0.7355, -0.0174, 0.05043, 0.06934, 0.9963, 0.6773, 0.7355, 0.0174, 0.4902, 0.8714, 0.0174, 0.08153, 0.02654, -0.9963, 0.9088, 0.4168, -0.0174, 0.9803, 0.197, -0.0174, 0.08156, 0.02645, 0.9963, 0.9803, 0.197, 0.0174, 0.9088, 0.4168, 0.0174, 0.08156, -0.02645, -0.9963, 0.9803, -0.197, -0.0174, 0.9088, -0.4168, -0.0174, 0.08153, -0.02654, 0.9963, 0.9088, -0.4168, 0.0174, 0.9803, -0.197, 0.0174, 0.05043, -0.06934, -0.9963, 0.6773, -0.7355, -0.0174, 0.4902, -0.8714, -0.0174, 0.05035, -0.06939, 0.9963, 0.4902, -0.8714, 0.0174, 0.6773, -0.7355, 0.0174, 4.768e-05, -0.08574, -0.9963, 0.1156, -0.9931, -0.0174, -0.1156, -0.9931, -0.0174, -4.768e-05, -0.08574, 0.9963, -0.1156, -0.9931, 0.0174, 0.1156, -0.9931, 0.0174, -0.05035, -0.06939, -0.9963, -0.4902, -0.8714, -0.0174, -0.6773, -0.7355, -0.0174, -0.05043, -0.06934, 0.9963, -0.6773, -0.7355, 0.0174, -0.4902, -0.8714, 0.0174, -0.08153, -0.02654, -0.9963, -0.9088, -0.4168, -0.0174, -0.9803, -0.197, -0.0174, -0.08156, -0.02645, 0.9963, -0.9803, -0.197, 0.0174, -0.9088, -0.4168, 0.0174, -0.08156, 0.02645, -0.9963, -0.9803, 0.197, -0.0174, -0.9088, 0.4168, -0.0174, -0.08153, 0.02654, 0.9963, -0.9088, 0.4168, 0.0174, -0.9803, 0.197, 0.0174, -0.05043, 0.06934, -0.9963, -0.6773, 0.7355, -0.0174, -0.4902, 0.8714, -0.0174, -0.05035, 0.06939, 0.9963, -0.4902, 0.8714, 0.0174, -0.6773, 0.7355, 0.0174, 0.1155, 0.9932, -0.01743, 0.4903, 0.8714, -0.01742, 0.05037, 0.06935, -0.9963, -5.889e-05, 0.08574, -0.9963, 0.4903, 0.8714, 0.01743, 0.1156, 0.9931, 0.01742, 1.431e-05, 0.08572, 0.9963, 0.05045, 0.06933, 0.9963, -0.1155, 0.9932, -0.01744, -0.1155, 0.9932, 0.01744, 0.1155, 0.9932, 0.01744, 0.1155, 0.9932, -0.01744, 0.6772, 0.7356, 0.01744, 0.6772, 0.7356, -0.01744, 0.4903, 0.8714, -0.01744, 0.4903, 0.8714, 0.01744, 0.6772, 0.7356, -0.01743, 0.9088, 0.4168, -0.01742, 0.08152, 0.0265, -0.9963, 0.05035, 0.0694, -0.9963, 0.9089, 0.4168, 0.01743, 0.6773, 0.7355, 0.01742, 0.05039, 0.06934, 0.9963, 0.08156, 0.02644, 0.9963, 0.9802, 0.197, 0.01744, 0.9802, 0.197, -0.01744, 0.9088, 0.4168, -0.01744, 0.9088, 0.4168, 0.01744, 0.9802, 0.1971, -0.01743, 0.9803, -0.197, -0.01742, 0.08153, -0.02648, -0.9963, 0.08153, 0.02655, -0.9963, 0.9802, -0.1971, 0.01743, 0.9803, 0.197, 0.01742, 0.08153, 0.02648, 0.9963, 0.08153, -0.02655, 0.9963, 0.9088, -0.4168, 0.01744, 0.9088, -0.4168, -0.01744, 0.9802, -0.197, -0.01744, 0.9802, -0.197, 0.01744, 0.9089, -0.4168, -0.01743, 0.6773, -0.7355, -0.01742, 0.05039, -0.06934, -0.9963, 0.08156, -0.02644, -0.9963, 0.6772, -0.7356, 0.01743, 0.9088, -0.4168, 0.01742, 0.08152, -0.0265, 0.9963, 0.05035, -0.0694, 0.9963, 0.4903, -0.8714, 0.01744, 0.4903, -0.8714, -0.01744, 0.6772, -0.7356, -0.01744, 0.6772, -0.7356, 0.01744, 0.4903, -0.8714, -0.01743, 0.1156, -0.9931, -0.01742, 1.431e-05, -0.08572, -0.9963, 0.05045, -0.06933, -0.9963, 0.1155, -0.9932, 0.01743, 0.4903, -0.8714, 0.01742, 0.05037, -0.06935, 0.9963, -5.889e-05, -0.08574, 0.9963, -0.1155, -0.9932, 0.01744, -0.1155, -0.9932, -0.01744, 0.1155, -0.9932, -0.01744, 0.1155, -0.9932, 0.01744, -0.1155, -0.9932, -0.01743, -0.4903, -0.8714, -0.01742, -0.05037, -0.06935, -0.9963, 5.889e-05, -0.08574, -0.9963, -0.4903, -0.8714, 0.01743, -0.1156, -0.9931, 0.01742, -1.431e-05, -0.08572, 0.9963, -0.05045, -0.06933, 0.9963, -0.6772, -0.7356, 0.01744, -0.6772, -0.7356, -0.01744, -0.4903, -0.8714, -0.01744, -0.4903, -0.8714, 0.01744, -0.6772, -0.7356, -0.01743, -0.9088, -0.4168, -0.01742, -0.08152, -0.0265, -0.9963, -0.05035, -0.0694, -0.9963, -0.9089, -0.4168, 0.01743, -0.6773, -0.7355, 0.01742, -0.05039, -0.06934, 0.9963, -0.08156, -0.02644, 0.9963, -0.9802, -0.197, 0.01744, -0.9802, -0.197, -0.01744, -0.9088, -0.4168, -0.01744, -0.9088, -0.4168, 0.01744, -0.9802, -0.1971, -0.01743, -0.9803, 0.197, -0.01742, -0.08153, 0.02648, -0.9963, -0.08153, -0.02655, -0.9963, -0.9802, 0.1971, 0.01743, -0.9803, -0.197, 0.01742, -0.08153, -0.02648, 0.9963, -0.08153, 0.02655, 0.9963, -0.9088, 0.4168, 0.01744, -0.9088, 0.4168, -0.01744, -0.9802, 0.197, -0.01744, -0.9802, 0.197, 0.01744, -0.9089, 0.4168, -0.01743, -0.6773, 0.7355, -0.01742, -0.05039, 0.06934, -0.9963, -0.08156, 0.02644, -0.9963, -0.6772, 0.7356, 0.01743, -0.9088, 0.4168, 0.01742, -0.08152, 0.0265, 0.9963, -0.05035, 0.0694, 0.9963, -0.4903, 0.8714, 0.01744, -0.4903, 0.8714, -0.01744, -0.6772, 0.7356, -0.01744, -0.6772, 0.7356, 0.01744, -0.4903, 0.8714, -0.01743, -0.1156, 0.9931, -0.01742, -1.431e-05, 0.08572, -0.9963, -0.05045, 0.06933, -0.9963, -0.1155, 0.9932, 0.01743, -0.4903, 0.8714, 0.01742, -0.05037, 0.06935, 0.9963, 5.889e-05, 0.08574, 0.9963, -6.028e-06, 0.08575, -0.9963, 0.0504, 0.06938, -0.9963, 0.08155, 0.0265, -0.9963, 0.08156, -0.02649, -0.9963, 0.05041, -0.06937, -0.9963, 6.273e-06, -0.08575, -0.9963, -0.0504, -0.06938, -0.9963, -0.08155, -0.0265, -0.9963, -0.08156, 0.02649, -0.9963, -0.05041, 0.06937, -0.9963, 0.1156, 0.9931, -0.01743, 0.1156, 0.9931, 0.01743, 0.4902, 0.8714, 0.01743, 0.4902, 0.8714, -0.01743, -0.4902, 0.8714, -0.01743, -0.4902, 0.8714, 0.01743, -0.1156, 0.9931, 0.01743, -0.1156, 0.9931, -0.01743, 0.05041, 0.06937, 0.9963, 6.15e-06, 0.08575, 0.9963, -0.0504, 0.06938, 0.9963, -0.08155, 0.0265, 0.9963, -0.08156, -0.02649, 0.9963, -0.05041, -0.06937, 0.9963, -6.15e-06, -0.08575, 0.9963, 0.0504, -0.06938, 0.9963, 0.08155, -0.0265, 0.9963, 0.08156, 0.02649, 0.9963, 0.6773, 0.7355, -0.01743, 0.6773, 0.7355, 0.01743, 0.9088, 0.4168, 0.01743, 0.9088, 0.4168, -0.01743, 0.9803, 0.197, -0.01743, 0.9803, 0.197, 0.01743, 0.9803, -0.197, 0.01743, 0.9803, -0.197, -0.01743, 0.9088, -0.4168, -0.01743, 0.9088, -0.4168, 0.01743, 0.6773, -0.7355, 0.01743, 0.6773, -0.7355, -0.01743, 0.4902, -0.8714, -0.01743, 0.4902, -0.8714, 0.01743, 0.1156, -0.9931, 0.01743, 0.1156, -0.9931, -0.01743, -0.1156, -0.9931, -0.01743, -0.1156, -0.9931, 0.01743, -0.4902, -0.8714, 0.01743, -0.4902, -0.8714, -0.01743, -0.6773, -0.7355, -0.01743, -0.6773, -0.7355, 0.01743, -0.9088, -0.4168, 0.01743, -0.9088, -0.4168, -0.01743, -0.9803, -0.197, -0.01743, -0.9803, -0.197, 0.01743, -0.9803, 0.197, 0.01743, -0.9803, 0.197, -0.01743, -0.9088, 0.4168, -0.01743, -0.9088, 0.4168, 0.01743, -0.6773, 0.7355, 0.01743, -0.6773, 0.7355, -0.01743])] * 3)])
me_gardenscissors_tang_r_mesh = bpy.data.meshes.new('GardenScissors_Tang_R_Mesh')
me_gardenscissors_tang_r_mesh.from_pydata([(-2.328e-10, 0.02527, -0.1567), (-0.006087, 0.03002, -0.1503), (0.006087, 0.03002, -0.1503), (2.328e-10, 0.02527, 0.1567), (0.006087, 0.03002, 0.1503), (-0.006087, 0.03002, 0.1503), (0.01485, 0.02044, -0.1567), (0.01272, 0.02787, -0.1503), (0.02257, 0.02071, -0.1503), (0.01485, 0.02044, 0.1567), (0.02257, 0.02071, 0.1503), (0.01272, 0.02787, 0.1503), (0.02403, 0.007809, -0.1567), (0.02667, 0.01507, -0.1503), (0.03043, 0.003489, -0.1503), (0.02403, 0.007809, 0.1567), (0.03043, 0.003489, 0.1503), (0.02667, 0.01507, 0.1503), (0.02403, -0.007809, -0.1567), (0.03043, -0.003489, -0.1503), (0.02667, -0.01507, -0.1503), (0.02403, -0.007809, 0.1567), (0.02667, -0.01507, 0.1503), (0.03043, -0.003489, 0.1503), (0.01485, -0.02044, -0.1567), (0.02257, -0.02071, -0.1503), (0.01272, -0.02787, -0.1503), (0.01485, -0.02044, 0.1567), (0.01272, -0.02787, 0.1503), (0.02257, -0.02071, 0.1503), (2.328e-10, -0.02527, -0.1567), (0.006087, -0.03002, -0.1503), (-0.006087, -0.03002, -0.1503), (-2.328e-10, -0.02527, 0.1567), (-0.006087, -0.03002, 0.1503), (0.006087, -0.03002, 0.1503), (-0.01485, -0.02044, -0.1567), (-0.01272, -0.02787, -0.1503), (-0.02257, -0.02071, -0.1503), (-0.01485, -0.02044, 0.1567), (-0.02257, -0.02071, 0.1503), (-0.01272, -0.02787, 0.1503), (-0.02403, -0.007809, -0.1567), (-0.02667, -0.01507, -0.1503), (-0.03043, -0.003489, -0.1503), (-0.02403, -0.007809, 0.1567), (-0.03043, -0.003489, 0.1503), (-0.02667, -0.01507, 0.1503), (-0.02403, 0.007809, -0.1567), (-0.03043, 0.003489, -0.1503), (-0.02667, 0.01507, -0.1503), (-0.02403, 0.007809, 0.1567), (-0.02667, 0.01507, 0.1503), (-0.03043, 0.003489, 0.1503), (-0.01485, 0.02044, -0.1567), (-0.02257, 0.02071, -0.1503), (-0.01272, 0.02787, -0.1503), (-0.01485, 0.02044, 0.1567), (-0.01272, 0.02787, 0.1503), (-0.02257, 0.02071, 0.1503)], [], [(0, 1, 2), (3, 4, 5), (6, 7, 8), (9, 10, 11), (12, 13, 14), (15, 16, 17), (18, 19, 20), (21, 22, 23), (24, 25, 26), (27, 28, 29), (30, 31, 32), (33, 34, 35), (36, 37, 38), (39, 40, 41), (42, 43, 44), (45, 46, 47), (48, 49, 50), (51, 52, 53), (54, 55, 56), (57, 58, 59), (2, 7, 6, 0), (11, 4, 3, 9), (1, 5, 4, 2), (10, 8, 7, 11), (8, 13, 12, 6), (17, 10, 9, 15), (16, 14, 13, 17), (14, 19, 18, 12), (23, 16, 15, 21), (22, 20, 19, 23), (20, 25, 24, 18), (29, 22, 21, 27), (28, 26, 25, 29), (26, 31, 30, 24), (35, 28, 27, 33), (34, 32, 31, 35), (32, 37, 36, 30), (41, 34, 33, 39), (40, 38, 37, 41), (38, 43, 42, 36), (47, 40, 39, 45), (46, 44, 43, 47), (44, 49, 48, 42), (53, 46, 45, 51), (52, 50, 49, 53), (50, 55, 54, 48), (59, 52, 51, 57), (58, 56, 55, 59), (56, 1, 0, 54), (5, 58, 57, 3), (0, 6, 12, 18, 24, 30, 36, 42, 48, 54), (2, 4, 11, 7), (56, 58, 5, 1), (9, 3, 57, 51, 45, 39, 33, 27, 21, 15), (8, 10, 17, 13), (14, 16, 23, 19), (20, 22, 29, 25), (26, 28, 35, 31), (32, 34, 41, 37), (38, 40, 47, 43), (44, 46, 53, 49), (50, 52, 59, 55)])
_uv = me_gardenscissors_tang_r_mesh.uv_layers.new(name='UVMap')
_uv.uv.foreach_set('vector', [0.75, 0.4395, 0.7043, 0.4752, 0.7957, 0.4752, 0.25, 0.4395, 0.2957, 0.4752, 0.2043, 0.4752, 0.8614, 0.4033, 0.8454, 0.459, 0.9193, 0.4053, 0.3614, 0.4033, 0.4193, 0.4053, 0.3454, 0.459, 0.9303, 0.3086, 0.95, 0.363, 0.9783, 0.2762, 0.4303, 0.3086, 0.4783, 0.2762, 0.45, 0.363, 0.9303, 0.1914, 0.9783, 0.2238, 0.95, 0.137, 0.4303, 0.1914, 0.45, 0.137, 0.4783, 0.2238, 0.8614, 0.09667, 0.9193, 0.09467, 0.8454, 0.041, 0.3614, 0.09667, 0.3454, 0.041, 0.4193, 0.09467, 0.75, 0.06047, 0.7957, 0.02483, 0.7043, 0.02483, 0.25, 0.06047, 0.2043, 0.02483, 0.2957, 0.02483, 0.6386, 0.09667, 0.6546, 0.041, 0.5807, 0.09467, 0.1386, 0.09667, 0.08072, 0.09467, 0.1546, 0.041, 0.5697, 0.1914, 0.55, 0.137, 0.5217, 0.2238, 0.06975, 0.1914, 0.02175, 0.2238, 0.04996, 0.137, 0.5697, 0.3086, 0.5217, 0.2762, 0.55, 0.363, 0.06975, 0.3086, 0.04996, 0.363, 0.02175, 0.2762, 0.6386, 0.4033, 0.5807, 0.4053, 0.6546, 0.459, 0.1386, 0.4033, 0.1546, 0.459, 0.08072, 0.4053, 0.7957, 0.4752, 0.8454, 0.459, 0.8614, 0.4033, 0.75, 0.4395, 0.3454, 0.459, 0.2957, 0.4752, 0.25, 0.4395, 0.3614, 0.4033, 0.03236, 0.5102, 0.03236, 0.9898, -7.451e-08, 0.9898, -7.451e-08, 0.5102, 0.8676, 0.9898, 0.8676, 0.5102, 0.9324, 0.5102, 0.9324, 0.9898, 0.9193, 0.4053, 0.95, 0.363, 0.9303, 0.3086, 0.8614, 0.4033, 0.45, 0.363, 0.4193, 0.4053, 0.3614, 0.4033, 0.4303, 0.3086, 0.7676, 0.9898, 0.7676, 0.5102, 0.8324, 0.5102, 0.8324, 0.9898, 0.9783, 0.2762, 0.9783, 0.2238, 0.9303, 0.1914, 0.9303, 0.3086, 0.4783, 0.2238, 0.4783, 0.2762, 0.4303, 0.3086, 0.4303, 0.1914, 0.6676, 0.9898, 0.6676, 0.5102, 0.7324, 0.5102, 0.7324, 0.9898, 0.95, 0.137, 0.9193, 0.09467, 0.8614, 0.09667, 0.9303, 0.1914, 0.4193, 0.09467, 0.45, 0.137, 0.4303, 0.1914, 0.3614, 0.09667, 0.5676, 0.9898, 0.5676, 0.5102, 0.6324, 0.5102, 0.6324, 0.9898, 0.8454, 0.041, 0.7957, 0.02483, 0.75, 0.06047, 0.8614, 0.09667, 0.2957, 0.02483, 0.3454, 0.041, 0.3614, 0.09667, 0.25, 0.06047, 0.4676, 0.9898, 0.4676, 0.5102, 0.5324, 0.5102, 0.5324, 0.9898, 0.7043, 0.02483, 0.6546, 0.041, 0.6386, 0.09667, 0.75, 0.06047, 0.1546, 0.041, 0.2043, 0.02483, 0.25, 0.06047, 0.1386, 0.09667, 0.3676, 0.9898, 0.3676, 0.5102, 0.4324, 0.5102, 0.4324, 0.9898, 0.5807, 0.09467, 0.55, 0.137, 0.5697, 0.1914, 0.6386, 0.09667, 0.04996, 0.137, 0.08072, 0.09467, 0.1386, 0.09667, 0.06975, 0.1914, 0.2676, 0.9898, 0.2676, 0.5102, 0.3324, 0.5102, 0.3324, 0.9898, 0.5217, 0.2238, 0.5217, 0.2762, 0.5697, 0.3086, 0.5697, 0.1914, 0.02175, 0.2762, 0.02175, 0.2238, 0.06975, 0.1914, 0.06975, 0.3086, 0.1676, 0.9898, 0.1676, 0.5102, 0.2324, 0.5102, 0.2324, 0.9898, 0.55, 0.363, 0.5807, 0.4053, 0.6386, 0.4033, 0.5697, 0.3086, 0.08072, 0.4053, 0.04996, 0.363, 0.06975, 0.3086, 0.1386, 0.4033, 0.06764, 0.9898, 0.06764, 0.5102, 0.1324, 0.5102, 0.1324, 0.9898, 0.6546, 0.459, 0.7043, 0.4752, 0.75, 0.4395, 0.6386, 0.4033, 0.2043, 0.4752, 0.1546, 0.459, 0.1386, 0.4033, 0.25, 0.4395, 0.75, 0.4395, 0.8614, 0.4033, 0.9303, 0.3086, 0.9303, 0.1914, 0.8614, 0.09667, 0.75, 0.06047, 0.6386, 0.09667, 0.5697, 0.1914, 0.5697, 0.3086, 0.6386, 0.4033, 0.9676, 0.5102, 0.9676, 0.9898, 0.9324, 0.9898, 0.9324, 0.5102, 0.06764, 0.5102, 0.06764, 0.9898, 0.03236, 0.9898, 0.03236, 0.5102, 0.3614, 0.4033, 0.25, 0.4395, 0.1386, 0.4033, 0.06975, 0.3086, 0.06975, 0.1914, 0.1386, 0.09667, 0.25, 0.06047, 0.3614, 0.09667, 0.4303, 0.1914, 0.4303, 0.3086, 0.8676, 0.5102, 0.8676, 0.9898, 0.8324, 0.9898, 0.8324, 0.5102, 0.7676, 0.5102, 0.7676, 0.9898, 0.7324, 0.9898, 0.7324, 0.5102, 0.6676, 0.5102, 0.6676, 0.9898, 0.6324, 0.9898, 0.6324, 0.5102, 0.5676, 0.5102, 0.5676, 0.9898, 0.5324, 0.9898, 0.5324, 0.5102, 0.4676, 0.5102, 0.4676, 0.9898, 0.4324, 0.9898, 0.4324, 0.5102, 0.3676, 0.5102, 0.3676, 0.9898, 0.3324, 0.9898, 0.3324, 0.5102, 0.2676, 0.5102, 0.2676, 0.9898, 0.2324, 0.9898, 0.2324, 0.5102, 0.1676, 0.5102, 0.1676, 0.9898, 0.1324, 0.9898, 0.1324, 0.5102])
me_gardenscissors_tang_r_mesh.materials.append(mat_material_gardenscissors_darkmetal)
me_gardenscissors_tang_r_mesh.update()
me_gardenscissors_tang_r_mesh.normals_split_custom_set([tuple(v) for v in zip(*[iter([-4.768e-05, 0.08574, -0.9963, -0.1156, 0.9931, -0.0174, 0.1156, 0.9931, -0.0174, 4.768e-05, 0.08574, 0.9963, 0.1156, 0.9931, 0.0174, -0.1156, 0.9931, 0.0174, 0.05035, 0.06939, -0.9963, 0.4902, 0.8714, -0.0174, 0.6773, 0.7355, -0.0174, 0.05043, 0.06934, 0.9963, 0.6773, 0.7355, 0.0174, 0.4902, 0.8714, 0.0174, 0.08153, 0.02654, -0.9963, 0.9088, 0.4168, -0.0174, 0.9803, 0.197, -0.0174, 0.08156, 0.02645, 0.9963, 0.9803, 0.197, 0.0174, 0.9088, 0.4168, 0.0174, 0.08156, -0.02645, -0.9963, 0.9803, -0.197, -0.0174, 0.9088, -0.4168, -0.0174, 0.08153, -0.02654, 0.9963, 0.9088, -0.4168, 0.0174, 0.9803, -0.197, 0.0174, 0.05043, -0.06934, -0.9963, 0.6773, -0.7355, -0.0174, 0.4902, -0.8714, -0.0174, 0.05035, -0.06939, 0.9963, 0.4902, -0.8714, 0.0174, 0.6773, -0.7355, 0.0174, 4.768e-05, -0.08574, -0.9963, 0.1156, -0.9931, -0.0174, -0.1156, -0.9931, -0.0174, -4.768e-05, -0.08574, 0.9963, -0.1156, -0.9931, 0.0174, 0.1156, -0.9931, 0.0174, -0.05035, -0.06939, -0.9963, -0.4902, -0.8714, -0.0174, -0.6773, -0.7355, -0.0174, -0.05043, -0.06934, 0.9963, -0.6773, -0.7355, 0.0174, -0.4902, -0.8714, 0.0174, -0.08153, -0.02654, -0.9963, -0.9088, -0.4168, -0.0174, -0.9803, -0.197, -0.0174, -0.08156, -0.02645, 0.9963, -0.9803, -0.197, 0.0174, -0.9088, -0.4168, 0.0174, -0.08156, 0.02645, -0.9963, -0.9803, 0.197, -0.0174, -0.9088, 0.4168, -0.0174, -0.08153, 0.02654, 0.9963, -0.9088, 0.4168, 0.0174, -0.9803, 0.197, 0.0174, -0.05043, 0.06934, -0.9963, -0.6773, 0.7355, -0.0174, -0.4902, 0.8714, -0.0174, -0.05035, 0.06939, 0.9963, -0.4902, 0.8714, 0.0174, -0.6773, 0.7355, 0.0174, 0.1155, 0.9932, -0.01743, 0.4903, 0.8714, -0.01742, 0.05037, 0.06935, -0.9963, -5.889e-05, 0.08574, -0.9963, 0.4903, 0.8714, 0.01743, 0.1156, 0.9931, 0.01742, 1.431e-05, 0.08572, 0.9963, 0.05045, 0.06933, 0.9963, -0.1155, 0.9932, -0.01744, -0.1155, 0.9932, 0.01744, 0.1155, 0.9932, 0.01744, 0.1155, 0.9932, -0.01744, 0.6772, 0.7356, 0.01744, 0.6772, 0.7356, -0.01744, 0.4903, 0.8714, -0.01744, 0.4903, 0.8714, 0.01744, 0.6772, 0.7356, -0.01743, 0.9088, 0.4168, -0.01742, 0.08152, 0.0265, -0.9963, 0.05035, 0.0694, -0.9963, 0.9089, 0.4168, 0.01743, 0.6773, 0.7355, 0.01742, 0.05039, 0.06934, 0.9963, 0.08156, 0.02644, 0.9963, 0.9802, 0.197, 0.01744, 0.9802, 0.197, -0.01744, 0.9088, 0.4168, -0.01744, 0.9088, 0.4168, 0.01744, 0.9802, 0.1971, -0.01743, 0.9803, -0.197, -0.01742, 0.08153, -0.02648, -0.9963, 0.08153, 0.02655, -0.9963, 0.9802, -0.1971, 0.01743, 0.9803, 0.197, 0.01742, 0.08153, 0.02648, 0.9963, 0.08153, -0.02655, 0.9963, 0.9088, -0.4168, 0.01744, 0.9088, -0.4168, -0.01744, 0.9802, -0.197, -0.01744, 0.9802, -0.197, 0.01744, 0.9089, -0.4168, -0.01743, 0.6773, -0.7355, -0.01742, 0.05039, -0.06934, -0.9963, 0.08156, -0.02644, -0.9963, 0.6772, -0.7356, 0.01743, 0.9088, -0.4168, 0.01742, 0.08152, -0.0265, 0.9963, 0.05035, -0.0694, 0.9963, 0.4903, -0.8714, 0.01744, 0.4903, -0.8714, -0.01744, 0.6772, -0.7356, -0.01744, 0.6772, -0.7356, 0.01744, 0.4903, -0.8714, -0.01743, 0.1156, -0.9931, -0.01742, 1.431e-05, -0.08572, -0.9963, 0.05045, -0.06933, -0.9963, 0.1155, -0.9932, 0.01743, 0.4903, -0.8714, 0.01742, 0.05037, -0.06935, 0.9963, -5.889e-05, -0.08574, 0.9963, -0.1155, -0.9932, 0.01744, -0.1155, -0.9932, -0.01744, 0.1155, -0.9932, -0.01744, 0.1155, -0.9932, 0.01744, -0.1155, -0.9932, -0.01743, -0.4903, -0.8714, -0.01742, -0.05037, -0.06935, -0.9963, 5.889e-05, -0.08574, -0.9963, -0.4903, -0.8714, 0.01743, -0.1156, -0.9931, 0.01742, -1.431e-05, -0.08572, 0.9963, -0.05045, -0.06933, 0.9963, -0.6772, -0.7356, 0.01744, -0.6772, -0.7356, -0.01744, -0.4903, -0.8714, -0.01744, -0.4903, -0.8714, 0.01744, -0.6772, -0.7356, -0.01743, -0.9088, -0.4168, -0.01742, -0.08152, -0.0265, -0.9963, -0.05035, -0.0694, -0.9963, -0.9089, -0.4168, 0.01743, -0.6773, -0.7355, 0.01742, -0.05039, -0.06934, 0.9963, -0.08156, -0.02644, 0.9963, -0.9802, -0.197, 0.01744, -0.9802, -0.197, -0.01744, -0.9088, -0.4168, -0.01744, -0.9088, -0.4168, 0.01744, -0.9802, -0.1971, -0.01743, -0.9803, 0.197, -0.01742, -0.08153, 0.02648, -0.9963, -0.08153, -0.02655, -0.9963, -0.9802, 0.1971, 0.01743, -0.9803, -0.197, 0.01742, -0.08153, -0.02648, 0.9963, -0.08153, 0.02655, 0.9963, -0.9088, 0.4168, 0.01744, -0.9088, 0.4168, -0.01744, -0.9802, 0.197, -0.01744, -0.9802, 0.197, 0.01744, -0.9089, 0.4168, -0.01743, -0.6773, 0.7355, -0.01742, -0.05039, 0.06934, -0.9963, -0.08156, 0.02644, -0.9963, -0.6772, 0.7356, 0.01743, -0.9088, 0.4168, 0.01742, -0.08152, 0.0265, 0.9963, -0.05035, 0.0694, 0.9963, -0.4903, 0.8714, 0.01744, -0.4903, 0.8714, -0.01744, -0.6772, 0.7356, -0.01744, -0.6772, 0.7356, 0.01744, -0.4903, 0.8714, -0.01743, -0.1156, 0.9931, -0.01742, -1.431e-05, 0.08572, -0.9963, -0.05045, 0.06933, -0.9963, -0.1155, 0.9932, 0.01743, -0.4903, 0.8714, 0.01742, -0.05037, 0.06935, 0.9963, 5.889e-05, 0.08574, 0.9963, -6.028e-06, 0.08575, -0.9963, 0.0504, 0.06938, -0.9963, 0.08155, 0.0265, -0.9963, 0.08156, -0.02649, -0.9963, 0.05041, -0.06937, -0.9963, 6.273e-06, -0.08575, -0.9963, -0.0504, -0.06938, -0.9963, -0.08155, -0.0265, -0.9963, -0.08156, 0.02649, -0.9963, -0.05041, 0.06937, -0.9963, 0.1156, 0.9931, -0.01743, 0.1156, 0.9931, 0.01743, 0.4902, 0.8714, 0.01743, 0.4902, 0.8714, -0.01743, -0.4902, 0.8714, -0.01743, -0.4902, 0.8714, 0.01743, -0.1156, 0.9931, 0.01743, -0.1156, 0.9931, -0.01743, 0.05041, 0.06937, 0.9963, 6.15e-06, 0.08575, 0.9963, -0.0504, 0.06938, 0.9963, -0.08155, 0.0265, 0.9963, -0.08156, -0.02649, 0.9963, -0.05041, -0.06937, 0.9963, -6.15e-06, -0.08575, 0.9963, 0.0504, -0.06938, 0.9963, 0.08155, -0.0265, 0.9963, 0.08156, 0.02649, 0.9963, 0.6773, 0.7355, -0.01743, 0.6773, 0.7355, 0.01743, 0.9088, 0.4168, 0.01743, 0.9088, 0.4168, -0.01743, 0.9803, 0.197, -0.01743, 0.9803, 0.197, 0.01743, 0.9803, -0.197, 0.01743, 0.9803, -0.197, -0.01743, 0.9088, -0.4168, -0.01743, 0.9088, -0.4168, 0.01743, 0.6773, -0.7355, 0.01743, 0.6773, -0.7355, -0.01743, 0.4902, -0.8714, -0.01743, 0.4902, -0.8714, 0.01743, 0.1156, -0.9931, 0.01743, 0.1156, -0.9931, -0.01743, -0.1156, -0.9931, -0.01743, -0.1156, -0.9931, 0.01743, -0.4902, -0.8714, 0.01743, -0.4902, -0.8714, -0.01743, -0.6773, -0.7355, -0.01743, -0.6773, -0.7355, 0.01743, -0.9088, -0.4168, 0.01743, -0.9088, -0.4168, -0.01743, -0.9803, -0.197, -0.01743, -0.9803, -0.197, 0.01743, -0.9803, 0.197, 0.01743, -0.9803, 0.197, -0.01743, -0.9088, 0.4168, -0.01743, -0.9088, 0.4168, 0.01743, -0.6773, 0.7355, 0.01743, -0.6773, 0.7355, -0.01743])] * 3)])
me_gardenscissors_handle_l_mesh = bpy.data.meshes.new('GardenScissors_Handle_L_Mesh')
me_gardenscissors_handle_l_mesh.from_pydata([(0.1474, 0.0, 0.0), (0.1397, 0.0, 0.01202), (0.1209, 0.0, 0.017), (0.1021, 0.0, 0.01202), (0.09438, 0.0, 2.082e-18), (0.1021, 0.0, -0.01202), (0.1209, 0.0, -0.017), (0.1397, 0.0, -0.01202), (0.1402, 0.07242, 0.0), (0.1328, 0.06861, 0.01202), (0.115, 0.05939, 0.017), (0.09715, 0.05018, 0.01202), (0.08976, 0.04636, 2.082e-18), (0.09715, 0.05018, -0.01202), (0.115, 0.05939, -0.017), (0.1328, 0.06861, -0.01202), (0.1193, 0.1378, 0.0), (0.113, 0.1305, 0.01202), (0.09781, 0.113, 0.017), (0.08264, 0.09545, 0.01202), (0.07636, 0.08819, 2.082e-18), (0.08264, 0.09545, -0.01202), (0.09781, 0.113, -0.017), (0.113, 0.1305, -0.01202), (0.08665, 0.1896, 0.0), (0.08209, 0.1796, 0.01202), (0.07106, 0.1555, 0.017), (0.06004, 0.1314, 0.01202), (0.05548, 0.1214, 2.082e-18), (0.06004, 0.1314, -0.01202), (0.07106, 0.1555, -0.017), (0.08209, 0.1796, -0.01202), (0.04556, 0.2229, 0.0), (0.04316, 0.2111, 0.01202), (0.03736, 0.1828, 0.017), (0.03157, 0.1544, 0.01202), (0.02917, 0.1427, 2.082e-18), (0.03157, 0.1544, -0.01202), (0.03736, 0.1828, -0.017), (0.04316, 0.2111, -0.01202), (1.113e-08, 0.2344, 0.0), (1.054e-08, 0.222, 0.01202), (9.128e-09, 0.1922, 0.017), (7.712e-09, 0.1624, 0.01202), (7.125e-09, 0.15, 2.082e-18), (7.712e-09, 0.1624, -0.01202), (9.128e-09, 0.1922, -0.017), (1.054e-08, 0.222, -0.01202), (-0.04556, 0.2229, 0.0), (-0.04315, 0.2111, 0.01202), (-0.03736, 0.1828, 0.017), (-0.03157, 0.1544, 0.01202), (-0.02917, 0.1427, 2.082e-18), (-0.03157, 0.1544, -0.01202), (-0.03736, 0.1828, -0.017), (-0.04315, 0.2111, -0.01202), (-0.08665, 0.1896, 0.0), (-0.08209, 0.1796, 0.01202), (-0.07106, 0.1555, 0.017), (-0.06004, 0.1314, 0.01202), (-0.05548, 0.1214, 2.082e-18), (-0.06004, 0.1314, -0.01202), (-0.07106, 0.1555, -0.017), (-0.08209, 0.1796, -0.01202), (-0.1193, 0.1378, 0.0), (-0.113, 0.1305, 0.01202), (-0.09781, 0.113, 0.017), (-0.08264, 0.09545, 0.01202), (-0.07636, 0.08819, 2.082e-18), (-0.08264, 0.09545, -0.01202), (-0.09781, 0.113, -0.017), (-0.113, 0.1305, -0.01202), (-0.1402, 0.07242, 0.0), (-0.1328, 0.06861, 0.01202), (-0.115, 0.05939, 0.017), (-0.09715, 0.05018, 0.01202), (-0.08976, 0.04636, 2.082e-18), (-0.09715, 0.05018, -0.01202), (-0.115, 0.05939, -0.017), (-0.1328, 0.06861, -0.01202), (-0.1474, 2.049e-08, 0.0), (-0.1397, 1.941e-08, 0.01202), (-0.1209, 1.68e-08, 0.017), (-0.1021, 1.42e-08, 0.01202), (-0.09438, 1.312e-08, 2.082e-18), (-0.1021, 1.42e-08, -0.01202), (-0.1209, 1.68e-08, -0.017), (-0.1397, 1.941e-08, -0.01202), (-0.1402, -0.07242, 0.0), (-0.1328, -0.06861, 0.01202), (-0.115, -0.05939, 0.017), (-0.09715, -0.05018, 0.01202), (-0.08976, -0.04636, 2.082e-18), (-0.09715, -0.05018, -0.01202), (-0.115, -0.05939, -0.017), (-0.1328, -0.06861, -0.01202), (-0.1193, -0.1378, 0.0), (-0.113, -0.1305, 0.01202), (-0.09781, -0.113, 0.017), (-0.08264, -0.09545, 0.01202), (-0.07636, -0.08819, 2.082e-18), (-0.08264, -0.09545, -0.01202), (-0.09781, -0.113, -0.017), (-0.113, -0.1305, -0.01202), (-0.08665, -0.1896, 0.0), (-0.08209, -0.1796, 0.01202), (-0.07106, -0.1555, 0.017), (-0.06004, -0.1314, 0.01202), (-0.05548, -0.1214, 2.082e-18), (-0.06004, -0.1314, -0.01202), (-0.07106, -0.1555, -0.017), (-0.08209, -0.1796, -0.01202), (-0.04556, -0.2229, 0.0), (-0.04315, -0.2111, 0.01202), (-0.03736, -0.1828, 0.017), (-0.03157, -0.1544, 0.01202), (-0.02917, -0.1427, 2.082e-18), (-0.03157, -0.1544, -0.01202), (-0.03736, -0.1828, -0.017), (-0.04315, -0.2111, -0.01202), (1.113e-08, -0.2344, 0.0), (1.054e-08, -0.222, 0.01202), (9.128e-09, -0.1922, 0.017), (7.712e-09, -0.1624, 0.01202), (7.125e-09, -0.15, 2.082e-18), (7.712e-09, -0.1624, -0.01202), (9.128e-09, -0.1922, -0.017), (1.054e-08, -0.222, -0.01202), (0.04556, -0.2229, 0.0), (0.04316, -0.2111, 0.01202), (0.03736, -0.1828, 0.017), (0.03157, -0.1544, 0.01202), (0.02917, -0.1427, 2.082e-18), (0.03157, -0.1544, -0.01202), (0.03736, -0.1828, -0.017), (0.04316, -0.2111, -0.01202), (0.08665, -0.1896, 0.0), (0.08209, -0.1796, 0.01202), (0.07106, -0.1555, 0.017), (0.06004, -0.1314, 0.01202), (0.05548, -0.1214, 2.082e-18), (0.06004, -0.1314, -0.01202), (0.07106, -0.1555, -0.017), (0.08209, -0.1796, -0.01202), (0.1193, -0.1378, 0.0), (0.113, -0.1305, 0.01202), (0.09781, -0.113, 0.017), (0.08264, -0.09545, 0.01202), (0.07635, -0.08819, 2.082e-18), (0.08264, -0.09545, -0.01202), (0.09781, -0.113, -0.017), (0.113, -0.1305, -0.01202), (0.1402, -0.07242, 0.0), (0.1328, -0.06861, 0.01202), (0.115, -0.05939, 0.017), (0.09715, -0.05018, 0.01202), (0.08976, -0.04636, 2.082e-18), (0.09715, -0.05018, -0.01202), (0.115, -0.05939, -0.017), (0.1328, -0.06861, -0.01202)], [], [(0, 8, 9, 1), (1, 9, 10, 2), (2, 10, 11, 3), (3, 11, 12, 4), (4, 12, 13, 5), (5, 13, 14, 6), (6, 14, 15, 7), (7, 15, 8, 0), (8, 16, 17, 9), (9, 17, 18, 10), (10, 18, 19, 11), (11, 19, 20, 12), (12, 20, 21, 13), (13, 21, 22, 14), (14, 22, 23, 15), (15, 23, 16, 8), (16, 24, 25, 17), (17, 25, 26, 18), (18, 26, 27, 19), (19, 27, 28, 20), (20, 28, 29, 21), (21, 29, 30, 22), (22, 30, 31, 23), (23, 31, 24, 16), (24, 32, 33, 25), (25, 33, 34, 26), (26, 34, 35, 27), (27, 35, 36, 28), (28, 36, 37, 29), (29, 37, 38, 30), (30, 38, 39, 31), (31, 39, 32, 24), (32, 40, 41, 33), (33, 41, 42, 34), (34, 42, 43, 35), (35, 43, 44, 36), (36, 44, 45, 37), (37, 45, 46, 38), (38, 46, 47, 39), (39, 47, 40, 32), (40, 48, 49, 41), (41, 49, 50, 42), (42, 50, 51, 43), (43, 51, 52, 44), (44, 52, 53, 45), (45, 53, 54, 46), (46, 54, 55, 47), (47, 55, 48, 40), (48, 56, 57, 49), (49, 57, 58, 50), (50, 58, 59, 51), (51, 59, 60, 52), (52, 60, 61, 53), (53, 61, 62, 54), (54, 62, 63, 55), (55, 63, 56, 48), (56, 64, 65, 57), (57, 65, 66, 58), (58, 66, 67, 59), (59, 67, 68, 60), (60, 68, 69, 61), (61, 69, 70, 62), (62, 70, 71, 63), (63, 71, 64, 56), (64, 72, 73, 65), (65, 73, 74, 66), (66, 74, 75, 67), (67, 75, 76, 68), (68, 76, 77, 69), (69, 77, 78, 70), (70, 78, 79, 71), (71, 79, 72, 64), (72, 80, 81, 73), (73, 81, 82, 74), (74, 82, 83, 75), (75, 83, 84, 76), (76, 84, 85, 77), (77, 85, 86, 78), (78, 86, 87, 79), (79, 87, 80, 72), (80, 88, 89, 81), (81, 89, 90, 82), (82, 90, 91, 83), (83, 91, 92, 84), (84, 92, 93, 85), (85, 93, 94, 86), (86, 94, 95, 87), (87, 95, 88, 80), (88, 96, 97, 89), (89, 97, 98, 90), (90, 98, 99, 91), (91, 99, 100, 92), (92, 100, 101, 93), (93, 101, 102, 94), (94, 102, 103, 95), (95, 103, 96, 88), (96, 104, 105, 97), (97, 105, 106, 98), (98, 106, 107, 99), (99, 107, 108, 100), (100, 108, 109, 101), (101, 109, 110, 102), (102, 110, 111, 103), (103, 111, 104, 96), (104, 112, 113, 105), (105, 113, 114, 106), (106, 114, 115, 107), (107, 115, 116, 108), (108, 116, 117, 109), (109, 117, 118, 110), (110, 118, 119, 111), (111, 119, 112, 104), (112, 120, 121, 113), (113, 121, 122, 114), (114, 122, 123, 115), (115, 123, 124, 116), (116, 124, 125, 117), (117, 125, 126, 118), (118, 126, 127, 119), (119, 127, 120, 112), (120, 128, 129, 121), (121, 129, 130, 122), (122, 130, 131, 123), (123, 131, 132, 124), (124, 132, 133, 125), (125, 133, 134, 126), (126, 134, 135, 127), (127, 135, 128, 120), (128, 136, 137, 129), (129, 137, 138, 130), (130, 138, 139, 131), (131, 139, 140, 132), (132, 140, 141, 133), (133, 141, 142, 134), (134, 142, 143, 135), (135, 143, 136, 128), (136, 144, 145, 137), (137, 145, 146, 138), (138, 146, 147, 139), (139, 147, 148, 140), (140, 148, 149, 141), (141, 149, 150, 142), (142, 150, 151, 143), (143, 151, 144, 136), (144, 152, 153, 145), (145, 153, 154, 146), (146, 154, 155, 147), (147, 155, 156, 148), (148, 156, 157, 149), (149, 157, 158, 150), (150, 158, 159, 151), (151, 159, 152, 144), (152, 0, 1, 153), (153, 1, 2, 154), (154, 2, 3, 155), (155, 3, 4, 156), (156, 4, 5, 157), (157, 5, 6, 158), (158, 6, 7, 159), (159, 7, 0, 152)])
_uv = me_gardenscissors_handle_l_mesh.uv_layers.new(name='UVMap')
_uv.uv.foreach_set('vector', [0.55, 0.5, 0.6, 0.5, 0.6, 0.625, 0.55, 0.625, 0.55, 0.625, 0.6, 0.625, 0.6, 0.75, 0.55, 0.75, 0.55, 0.75, 0.6, 0.75, 0.6, 0.875, 0.55, 0.875, 0.55, 0.875, 0.6, 0.875, 0.6, 1.0, 0.55, 1.0, 0.55, 0.0, 0.6, 0.0, 0.6, 0.125, 0.55, 0.125, 0.55, 0.125, 0.6, 0.125, 0.6, 0.25, 0.55, 0.25, 0.55, 0.25, 0.6, 0.25, 0.6, 0.375, 0.55, 0.375, 0.55, 0.375, 0.6, 0.375, 0.6, 0.5, 0.55, 0.5, 0.6, 0.5, 0.65, 0.5, 0.65, 0.625, 0.6, 0.625, 0.6, 0.625, 0.65, 0.625, 0.65, 0.75, 0.6, 0.75, 0.6, 0.75, 0.65, 0.75, 0.65, 0.875, 0.6, 0.875, 0.6, 0.875, 0.65, 0.875, 0.65, 1.0, 0.6, 1.0, 0.6, 0.0, 0.65, 0.0, 0.65, 0.125, 0.6, 0.125, 0.6, 0.125, 0.65, 0.125, 0.65, 0.25, 0.6, 0.25, 0.6, 0.25, 0.65, 0.25, 0.65, 0.375, 0.6, 0.375, 0.6, 0.375, 0.65, 0.375, 0.65, 0.5, 0.6, 0.5, 0.65, 0.5, 0.7, 0.5, 0.7, 0.625, 0.65, 0.625, 0.65, 0.625, 0.7, 0.625, 0.7, 0.75, 0.65, 0.75, 0.65, 0.75, 0.7, 0.75, 0.7, 0.875, 0.65, 0.875, 0.65, 0.875, 0.7, 0.875, 0.7, 1.0, 0.65, 1.0, 0.65, 0.0, 0.7, 0.0, 0.7, 0.125, 0.65, 0.125, 0.65, 0.125, 0.7, 0.125, 0.7, 0.25, 0.65, 0.25, 0.65, 0.25, 0.7, 0.25, 0.7, 0.375, 0.65, 0.375, 0.65, 0.375, 0.7, 0.375, 0.7, 0.5, 0.65, 0.5, 0.7, 0.5, 0.75, 0.5, 0.75, 0.625, 0.7, 0.625, 0.7, 0.625, 0.75, 0.625, 0.75, 0.75, 0.7, 0.75, 0.7, 0.75, 0.75, 0.75, 0.75, 0.875, 0.7, 0.875, 0.7, 0.875, 0.75, 0.875, 0.75, 1.0, 0.7, 1.0, 0.7, 0.0, 0.75, 0.0, 0.75, 0.125, 0.7, 0.125, 0.7, 0.125, 0.75, 0.125, 0.75, 0.25, 0.7, 0.25, 0.7, 0.25, 0.75, 0.25, 0.75, 0.375, 0.7, 0.375, 0.7, 0.375, 0.75, 0.375, 0.75, 0.5, 0.7, 0.5, 0.75, 0.5, 0.8, 0.5, 0.8, 0.625, 0.75, 0.625, 0.75, 0.625, 0.8, 0.625, 0.8, 0.75, 0.75, 0.75, 0.75, 0.75, 0.8, 0.75, 0.8, 0.875, 0.75, 0.875, 0.75, 0.875, 0.8, 0.875, 0.8, 1.0, 0.75, 1.0, 0.75, 0.0, 0.8, 0.0, 0.8, 0.125, 0.75, 0.125, 0.75, 0.125, 0.8, 0.125, 0.8, 0.25, 0.75, 0.25, 0.75, 0.25, 0.8, 0.25, 0.8, 0.375, 0.75, 0.375, 0.75, 0.375, 0.8, 0.375, 0.8, 0.5, 0.75, 0.5, 0.8, 0.5, 0.85, 0.5, 0.85, 0.625, 0.8, 0.625, 0.8, 0.625, 0.85, 0.625, 0.85, 0.75, 0.8, 0.75, 0.8, 0.75, 0.85, 0.75, 0.85, 0.875, 0.8, 0.875, 0.8, 0.875, 0.85, 0.875, 0.85, 1.0, 0.8, 1.0, 0.8, 0.0, 0.85, 0.0, 0.85, 0.125, 0.8, 0.125, 0.8, 0.125, 0.85, 0.125, 0.85, 0.25, 0.8, 0.25, 0.8, 0.25, 0.85, 0.25, 0.85, 0.375, 0.8, 0.375, 0.8, 0.375, 0.85, 0.375, 0.85, 0.5, 0.8, 0.5, 0.85, 0.5, 0.9, 0.5, 0.9, 0.625, 0.85, 0.625, 0.85, 0.625, 0.9, 0.625, 0.9, 0.75, 0.85, 0.75, 0.85, 0.75, 0.9, 0.75, 0.9, 0.875, 0.85, 0.875, 0.85, 0.875, 0.9, 0.875, 0.9, 1.0, 0.85, 1.0, 0.85, 0.0, 0.9, 0.0, 0.9, 0.125, 0.85, 0.125, 0.85, 0.125, 0.9, 0.125, 0.9, 0.25, 0.85, 0.25, 0.85, 0.25, 0.9, 0.25, 0.9, 0.375, 0.85, 0.375, 0.85, 0.375, 0.9, 0.375, 0.9, 0.5, 0.85, 0.5, 0.9, 0.5, 0.95, 0.5, 0.95, 0.625, 0.9, 0.625, 0.9, 0.625, 0.95, 0.625, 0.95, 0.75, 0.9, 0.75, 0.9, 0.75, 0.95, 0.75, 0.95, 0.875, 0.9, 0.875, 0.9, 0.875, 0.95, 0.875, 0.95, 1.0, 0.9, 1.0, 0.9, 0.0, 0.95, 0.0, 0.95, 0.125, 0.9, 0.125, 0.9, 0.125, 0.95, 0.125, 0.95, 0.25, 0.9, 0.25, 0.9, 0.25, 0.95, 0.25, 0.95, 0.375, 0.9, 0.375, 0.9, 0.375, 0.95, 0.375, 0.95, 0.5, 0.9, 0.5, 0.95, 0.5, 1.0, 0.5, 1.0, 0.625, 0.95, 0.625, 0.95, 0.625, 1.0, 0.625, 1.0, 0.75, 0.95, 0.75, 0.95, 0.75, 1.0, 0.75, 1.0, 0.875, 0.95, 0.875, 0.95, 0.875, 1.0, 0.875, 1.0, 1.0, 0.95, 1.0, 0.95, 0.0, 1.0, 0.0, 1.0, 0.125, 0.95, 0.125, 0.95, 0.125, 1.0, 0.125, 1.0, 0.25, 0.95, 0.25, 0.95, 0.25, 1.0, 0.25, 1.0, 0.375, 0.95, 0.375, 0.95, 0.375, 1.0, 0.375, 1.0, 0.5, 0.95, 0.5, 2.22e-16, 0.5, 0.05, 0.5, 0.05, 0.625, 2.22e-16, 0.625, 2.22e-16, 0.625, 0.05, 0.625, 0.05, 0.75, 2.22e-16, 0.75, 2.22e-16, 0.75, 0.05, 0.75, 0.05, 0.875, 2.22e-16, 0.875, 2.22e-16, 0.875, 0.05, 0.875, 0.05, 1.0, 2.22e-16, 1.0, 2.22e-16, 0.0, 0.05, 0.0, 0.05, 0.125, 2.22e-16, 0.125, 2.22e-16, 0.125, 0.05, 0.125, 0.05, 0.25, 2.22e-16, 0.25, 2.22e-16, 0.25, 0.05, 0.25, 0.05, 0.375, 2.22e-16, 0.375, 2.22e-16, 0.375, 0.05, 0.375, 0.05, 0.5, 2.22e-16, 0.5, 0.05, 0.5, 0.1, 0.5, 0.1, 0.625, 0.05, 0.625, 0.05, 0.625, 0.1, 0.625, 0.1, 0.75, 0.05, 0.75, 0.05, 0.75, 0.1, 0.75, 0.1, 0.875, 0.05, 0.875, 0.05, 0.875, 0.1, 0.875, 0.1, 1.0, 0.05, 1.0, 0.05, 0.0, 0.1, 0.0, 0.1, 0.125, 0.05, 0.125, 0.05, 0.125, 0.1, 0.125, 0.1, 0.25, 0.05, 0.25, 0.05, 0.25, 0.1, 0.25, 0.1, 0.375, 0.05, 0.375, 0.05, 0.375, 0.1, 0.375, 0.1, 0.5, 0.05, 0.5, 0.1, 0.5, 0.15, 0.5, 0.15, 0.625, 0.1, 0.625, 0.1, 0.625, 0.15, 0.625, 0.15, 0.75, 0.1, 0.75, 0.1, 0.75, 0.15, 0.75, 0.15, 0.875, 0.1, 0.875, 0.1, 0.875, 0.15, 0.875, 0.15, 1.0, 0.1, 1.0, 0.1, 0.0, 0.15, 0.0, 0.15, 0.125, 0.1, 0.125, 0.1, 0.125, 0.15, 0.125, 0.15, 0.25, 0.1, 0.25, 0.1, 0.25, 0.15, 0.25, 0.15, 0.375, 0.1, 0.375, 0.1, 0.375, 0.15, 0.375, 0.15, 0.5, 0.1, 0.5, 0.15, 0.5, 0.2, 0.5, 0.2, 0.625, 0.15, 0.625, 0.15, 0.625, 0.2, 0.625, 0.2, 0.75, 0.15, 0.75, 0.15, 0.75, 0.2, 0.75, 0.2, 0.875, 0.15, 0.875, 0.15, 0.875, 0.2, 0.875, 0.2, 1.0, 0.15, 1.0, 0.15, 0.0, 0.2, 0.0, 0.2, 0.125, 0.15, 0.125, 0.15, 0.125, 0.2, 0.125, 0.2, 0.25, 0.15, 0.25, 0.15, 0.25, 0.2, 0.25, 0.2, 0.375, 0.15, 0.375, 0.15, 0.375, 0.2, 0.375, 0.2, 0.5, 0.15, 0.5, 0.2, 0.5, 0.25, 0.5, 0.25, 0.625, 0.2, 0.625, 0.2, 0.625, 0.25, 0.625, 0.25, 0.75, 0.2, 0.75, 0.2, 0.75, 0.25, 0.75, 0.25, 0.875, 0.2, 0.875, 0.2, 0.875, 0.25, 0.875, 0.25, 1.0, 0.2, 1.0, 0.2, 0.0, 0.25, 0.0, 0.25, 0.125, 0.2, 0.125, 0.2, 0.125, 0.25, 0.125, 0.25, 0.25, 0.2, 0.25, 0.2, 0.25, 0.25, 0.25, 0.25, 0.375, 0.2, 0.375, 0.2, 0.375, 0.25, 0.375, 0.25, 0.5, 0.2, 0.5, 0.25, 0.5, 0.3, 0.5, 0.3, 0.625, 0.25, 0.625, 0.25, 0.625, 0.3, 0.625, 0.3, 0.75, 0.25, 0.75, 0.25, 0.75, 0.3, 0.75, 0.3, 0.875, 0.25, 0.875, 0.25, 0.875, 0.3, 0.875, 0.3, 1.0, 0.25, 1.0, 0.25, 0.0, 0.3, 0.0, 0.3, 0.125, 0.25, 0.125, 0.25, 0.125, 0.3, 0.125, 0.3, 0.25, 0.25, 0.25, 0.25, 0.25, 0.3, 0.25, 0.3, 0.375, 0.25, 0.375, 0.25, 0.375, 0.3, 0.375, 0.3, 0.5, 0.25, 0.5, 0.3, 0.5, 0.35, 0.5, 0.35, 0.625, 0.3, 0.625, 0.3, 0.625, 0.35, 0.625, 0.35, 0.75, 0.3, 0.75, 0.3, 0.75, 0.35, 0.75, 0.35, 0.875, 0.3, 0.875, 0.3, 0.875, 0.35, 0.875, 0.35, 1.0, 0.3, 1.0, 0.3, 0.0, 0.35, 0.0, 0.35, 0.125, 0.3, 0.125, 0.3, 0.125, 0.35, 0.125, 0.35, 0.25, 0.3, 0.25, 0.3, 0.25, 0.35, 0.25, 0.35, 0.375, 0.3, 0.375, 0.3, 0.375, 0.35, 0.375, 0.35, 0.5, 0.3, 0.5, 0.35, 0.5, 0.4, 0.5, 0.4, 0.625, 0.35, 0.625, 0.35, 0.625, 0.4, 0.625, 0.4, 0.75, 0.35, 0.75, 0.35, 0.75, 0.4, 0.75, 0.4, 0.875, 0.35, 0.875, 0.35, 0.875, 0.4, 0.875, 0.4, 1.0, 0.35, 1.0, 0.35, 0.0, 0.4, 0.0, 0.4, 0.125, 0.35, 0.125, 0.35, 0.125, 0.4, 0.125, 0.4, 0.25, 0.35, 0.25, 0.35, 0.25, 0.4, 0.25, 0.4, 0.375, 0.35, 0.375, 0.35, 0.375, 0.4, 0.375, 0.4, 0.5, 0.35, 0.5, 0.4, 0.5, 0.45, 0.5, 0.45, 0.625, 0.4, 0.625, 0.4, 0.625, 0.45, 0.625, 0.45, 0.75, 0.4, 0.75, 0.4, 0.75, 0.45, 0.75, 0.45, 0.875, 0.4, 0.875, 0.4, 0.875, 0.45, 0.875, 0.45, 1.0, 0.4, 1.0, 0.4, 0.0, 0.45, 0.0, 0.45, 0.125, 0.4, 0.125, 0.4, 0.125, 0.45, 0.125, 0.45, 0.25, 0.4, 0.25, 0.4, 0.25, 0.45, 0.25, 0.45, 0.375, 0.4, 0.375, 0.4, 0.375, 0.45, 0.375, 0.45, 0.5, 0.4, 0.5, 0.45, 0.5, 0.5, 0.5, 0.5, 0.625, 0.45, 0.625, 0.45, 0.625, 0.5, 0.625, 0.5, 0.75, 0.45, 0.75, 0.45, 0.75, 0.5, 0.75, 0.5, 0.875, 0.45, 0.875, 0.45, 0.875, 0.5, 0.875, 0.5, 1.0, 0.45, 1.0, 0.45, 0.0, 0.5, 0.0, 0.5, 0.125, 0.45, 0.125, 0.45, 0.125, 0.5, 0.125, 0.5, 0.25, 0.45, 0.25, 0.45, 0.25, 0.5, 0.25, 0.5, 0.375, 0.45, 0.375, 0.45, 0.375, 0.5, 0.375, 0.5, 0.5, 0.45, 0.5, 0.5, 0.5, 0.55, 0.5, 0.55, 0.625, 0.5, 0.625, 0.5, 0.625, 0.55, 0.625, 0.55, 0.75, 0.5, 0.75, 0.5, 0.75, 0.55, 0.75, 0.55, 0.875, 0.5, 0.875, 0.5, 0.875, 0.55, 0.875, 0.55, 1.0, 0.5, 1.0, 0.5, 0.0, 0.55, 0.0, 0.55, 0.125, 0.5, 0.125, 0.5, 0.125, 0.55, 0.125, 0.55, 0.25, 0.5, 0.25, 0.5, 0.25, 0.55, 0.25, 0.55, 0.375, 0.5, 0.375, 0.5, 0.375, 0.55, 0.375, 0.55, 0.5, 0.5, 0.5])
me_gardenscissors_handle_l_mesh.materials.append(mat_material_gardenscissors_handlegreen)
me_gardenscissors_handle_l_mesh.update()
me_gardenscissors_handle_r_mesh = bpy.data.meshes.new('GardenScissors_Handle_R_Mesh')
me_gardenscissors_handle_r_mesh.from_pydata([(0.1474, 0.0, 0.0), (0.1397, 0.0, 0.01202), (0.1209, 0.0, 0.017), (0.1021, 0.0, 0.01202), (0.09438, 0.0, 2.082e-18), (0.1021, 0.0, -0.01202), (0.1209, 0.0, -0.017), (0.1397, 0.0, -0.01202), (0.1402, 0.07242, 0.0), (0.1328, 0.06861, 0.01202), (0.115, 0.05939, 0.017), (0.09715, 0.05018, 0.01202), (0.08976, 0.04636, 2.082e-18), (0.09715, 0.05018, -0.01202), (0.115, 0.05939, -0.017), (0.1328, 0.06861, -0.01202), (0.1193, 0.1378, 0.0), (0.113, 0.1305, 0.01202), (0.09781, 0.113, 0.017), (0.08264, 0.09545, 0.01202), (0.07636, 0.08819, 2.082e-18), (0.08264, 0.09545, -0.01202), (0.09781, 0.113, -0.017), (0.113, 0.1305, -0.01202), (0.08665, 0.1896, 0.0), (0.08209, 0.1796, 0.01202), (0.07106, 0.1555, 0.017), (0.06004, 0.1314, 0.01202), (0.05548, 0.1214, 2.082e-18), (0.06004, 0.1314, -0.01202), (0.07106, 0.1555, -0.017), (0.08209, 0.1796, -0.01202), (0.04556, 0.2229, 0.0), (0.04316, 0.2111, 0.01202), (0.03736, 0.1828, 0.017), (0.03157, 0.1544, 0.01202), (0.02917, 0.1427, 2.082e-18), (0.03157, 0.1544, -0.01202), (0.03736, 0.1828, -0.017), (0.04316, 0.2111, -0.01202), (1.113e-08, 0.2344, 0.0), (1.054e-08, 0.222, 0.01202), (9.128e-09, 0.1922, 0.017), (7.712e-09, 0.1624, 0.01202), (7.125e-09, 0.15, 2.082e-18), (7.712e-09, 0.1624, -0.01202), (9.128e-09, 0.1922, -0.017), (1.054e-08, 0.222, -0.01202), (-0.04556, 0.2229, 0.0), (-0.04315, 0.2111, 0.01202), (-0.03736, 0.1828, 0.017), (-0.03157, 0.1544, 0.01202), (-0.02917, 0.1427, 2.082e-18), (-0.03157, 0.1544, -0.01202), (-0.03736, 0.1828, -0.017), (-0.04315, 0.2111, -0.01202), (-0.08665, 0.1896, 0.0), (-0.08209, 0.1796, 0.01202), (-0.07106, 0.1555, 0.017), (-0.06004, 0.1314, 0.01202), (-0.05548, 0.1214, 2.082e-18), (-0.06004, 0.1314, -0.01202), (-0.07106, 0.1555, -0.017), (-0.08209, 0.1796, -0.01202), (-0.1193, 0.1378, 0.0), (-0.113, 0.1305, 0.01202), (-0.09781, 0.113, 0.017), (-0.08264, 0.09545, 0.01202), (-0.07636, 0.08819, 2.082e-18), (-0.08264, 0.09545, -0.01202), (-0.09781, 0.113, -0.017), (-0.113, 0.1305, -0.01202), (-0.1402, 0.07242, 0.0), (-0.1328, 0.06861, 0.01202), (-0.115, 0.05939, 0.017), (-0.09715, 0.05018, 0.01202), (-0.08976, 0.04636, 2.082e-18), (-0.09715, 0.05018, -0.01202), (-0.115, 0.05939, -0.017), (-0.1328, 0.06861, -0.01202), (-0.1474, 2.049e-08, 0.0), (-0.1397, 1.941e-08, 0.01202), (-0.1209, 1.68e-08, 0.017), (-0.1021, 1.42e-08, 0.01202), (-0.09438, 1.312e-08, 2.082e-18), (-0.1021, 1.42e-08, -0.01202), (-0.1209, 1.68e-08, -0.017), (-0.1397, 1.941e-08, -0.01202), (-0.1402, -0.07242, 0.0), (-0.1328, -0.06861, 0.01202), (-0.115, -0.05939, 0.017), (-0.09715, -0.05018, 0.01202), (-0.08976, -0.04636, 2.082e-18), (-0.09715, -0.05018, -0.01202), (-0.115, -0.05939, -0.017), (-0.1328, -0.06861, -0.01202), (-0.1193, -0.1378, 0.0), (-0.113, -0.1305, 0.01202), (-0.09781, -0.113, 0.017), (-0.08264, -0.09545, 0.01202), (-0.07636, -0.08819, 2.082e-18), (-0.08264, -0.09545, -0.01202), (-0.09781, -0.113, -0.017), (-0.113, -0.1305, -0.01202), (-0.08665, -0.1896, 0.0), (-0.08209, -0.1796, 0.01202), (-0.07106, -0.1555, 0.017), (-0.06004, -0.1314, 0.01202), (-0.05548, -0.1214, 2.082e-18), (-0.06004, -0.1314, -0.01202), (-0.07106, -0.1555, -0.017), (-0.08209, -0.1796, -0.01202), (-0.04556, -0.2229, 0.0), (-0.04315, -0.2111, 0.01202), (-0.03736, -0.1828, 0.017), (-0.03157, -0.1544, 0.01202), (-0.02917, -0.1427, 2.082e-18), (-0.03157, -0.1544, -0.01202), (-0.03736, -0.1828, -0.017), (-0.04315, -0.2111, -0.01202), (1.113e-08, -0.2344, 0.0), (1.054e-08, -0.222, 0.01202), (9.128e-09, -0.1922, 0.017), (7.712e-09, -0.1624, 0.01202), (7.125e-09, -0.15, 2.082e-18), (7.712e-09, -0.1624, -0.01202), (9.128e-09, -0.1922, -0.017), (1.054e-08, -0.222, -0.01202), (0.04556, -0.2229, 0.0), (0.04316, -0.2111, 0.01202), (0.03736, -0.1828, 0.017), (0.03157, -0.1544, 0.01202), (0.02917, -0.1427, 2.082e-18), (0.03157, -0.1544, -0.01202), (0.03736, -0.1828, -0.017), (0.04316, -0.2111, -0.01202), (0.08665, -0.1896, 0.0), (0.08209, -0.1796, 0.01202), (0.07106, -0.1555, 0.017), (0.06004, -0.1314, 0.01202), (0.05548, -0.1214, 2.082e-18), (0.06004, -0.1314, -0.01202), (0.07106, -0.1555, -0.017), (0.08209, -0.1796, -0.01202), (0.1193, -0.1378, 0.0), (0.113, -0.1305, 0.01202), (0.09781, -0.113, 0.017), (0.08264, -0.09545, 0.01202), (0.07635, -0.08819, 2.082e-18), (0.08264, -0.09545, -0.01202), (0.09781, -0.113, -0.017), (0.113, -0.1305, -0.01202), (0.1402, -0.07242, 0.0), (0.1328, -0.06861, 0.01202), (0.115, -0.05939, 0.017), (0.09715, -0.05018, 0.01202), (0.08976, -0.04636, 2.082e-18), (0.09715, -0.05018, -0.01202), (0.115, -0.05939, -0.017), (0.1328, -0.06861, -0.01202)], [], [(0, 8, 9, 1), (1, 9, 10, 2), (2, 10, 11, 3), (3, 11, 12, 4), (4, 12, 13, 5), (5, 13, 14, 6), (6, 14, 15, 7), (7, 15, 8, 0), (8, 16, 17, 9), (9, 17, 18, 10), (10, 18, 19, 11), (11, 19, 20, 12), (12, 20, 21, 13), (13, 21, 22, 14), (14, 22, 23, 15), (15, 23, 16, 8), (16, 24, 25, 17), (17, 25, 26, 18), (18, 26, 27, 19), (19, 27, 28, 20), (20, 28, 29, 21), (21, 29, 30, 22), (22, 30, 31, 23), (23, 31, 24, 16), (24, 32, 33, 25), (25, 33, 34, 26), (26, 34, 35, 27), (27, 35, 36, 28), (28, 36, 37, 29), (29, 37, 38, 30), (30, 38, 39, 31), (31, 39, 32, 24), (32, 40, 41, 33), (33, 41, 42, 34), (34, 42, 43, 35), (35, 43, 44, 36), (36, 44, 45, 37), (37, 45, 46, 38), (38, 46, 47, 39), (39, 47, 40, 32), (40, 48, 49, 41), (41, 49, 50, 42), (42, 50, 51, 43), (43, 51, 52, 44), (44, 52, 53, 45), (45, 53, 54, 46), (46, 54, 55, 47), (47, 55, 48, 40), (48, 56, 57, 49), (49, 57, 58, 50), (50, 58, 59, 51), (51, 59, 60, 52), (52, 60, 61, 53), (53, 61, 62, 54), (54, 62, 63, 55), (55, 63, 56, 48), (56, 64, 65, 57), (57, 65, 66, 58), (58, 66, 67, 59), (59, 67, 68, 60), (60, 68, 69, 61), (61, 69, 70, 62), (62, 70, 71, 63), (63, 71, 64, 56), (64, 72, 73, 65), (65, 73, 74, 66), (66, 74, 75, 67), (67, 75, 76, 68), (68, 76, 77, 69), (69, 77, 78, 70), (70, 78, 79, 71), (71, 79, 72, 64), (72, 80, 81, 73), (73, 81, 82, 74), (74, 82, 83, 75), (75, 83, 84, 76), (76, 84, 85, 77), (77, 85, 86, 78), (78, 86, 87, 79), (79, 87, 80, 72), (80, 88, 89, 81), (81, 89, 90, 82), (82, 90, 91, 83), (83, 91, 92, 84), (84, 92, 93, 85), (85, 93, 94, 86), (86, 94, 95, 87), (87, 95, 88, 80), (88, 96, 97, 89), (89, 97, 98, 90), (90, 98, 99, 91), (91, 99, 100, 92), (92, 100, 101, 93), (93, 101, 102, 94), (94, 102, 103, 95), (95, 103, 96, 88), (96, 104, 105, 97), (97, 105, 106, 98), (98, 106, 107, 99), (99, 107, 108, 100), (100, 108, 109, 101), (101, 109, 110, 102), (102, 110, 111, 103), (103, 111, 104, 96), (104, 112, 113, 105), (105, 113, 114, 106), (106, 114, 115, 107), (107, 115, 116, 108), (108, 116, 117, 109), (109, 117, 118, 110), (110, 118, 119, 111), (111, 119, 112, 104), (112, 120, 121, 113), (113, 121, 122, 114), (114, 122, 123, 115), (115, 123, 124, 116), (116, 124, 125, 117), (117, 125, 126, 118), (118, 126, 127, 119), (119, 127, 120, 112), (120, 128, 129, 121), (121, 129, 130, 122), (122, 130, 131, 123), (123, 131, 132, 124), (124, 132, 133, 125), (125, 133, 134, 126), (126, 134, 135, 127), (127, 135, 128, 120), (128, 136, 137, 129), (129, 137, 138, 130), (130, 138, 139, 131), (131, 139, 140, 132), (132, 140, 141, 133), (133, 141, 142, 134), (134, 142, 143, 135), (135, 143, 136, 128), (136, 144, 145, 137), (137, 145, 146, 138), (138, 146, 147, 139), (139, 147, 148, 140), (140, 148, 149, 141), (141, 149, 150, 142), (142, 150, 151, 143), (143, 151, 144, 136), (144, 152, 153, 145), (145, 153, 154, 146), (146, 154, 155, 147), (147, 155, 156, 148), (148, 156, 157, 149), (149, 157, 158, 150), (150, 158, 159, 151), (151, 159, 152, 144), (152, 0, 1, 153), (153, 1, 2, 154), (154, 2, 3, 155), (155, 3, 4, 156), (156, 4, 5, 157), (157, 5, 6, 158), (158, 6, 7, 159), (159, 7, 0, 152)])
_uv = me_gardenscissors_handle_r_mesh.uv_layers.new(name='UVMap')
_uv.uv.foreach_set('vector', [0.55, 0.5, 0.6, 0.5, 0.6, 0.625, 0.55, 0.625, 0.55, 0.625, 0.6, 0.625, 0.6, 0.75, 0.55, 0.75, 0.55, 0.75, 0.6, 0.75, 0.6, 0.875, 0.55, 0.875, 0.55, 0.875, 0.6, 0.875, 0.6, 1.0, 0.55, 1.0, 0.55, 0.0, 0.6, 0.0, 0.6, 0.125, 0.55, 0.125, 0.55, 0.125, 0.6, 0.125, 0.6, 0.25, 0.55, 0.25, 0.55, 0.25, 0.6, 0.25, 0.6, 0.375, 0.55, 0.375, 0.55, 0.375, 0.6, 0.375, 0.6, 0.5, 0.55, 0.5, 0.6, 0.5, 0.65, 0.5, 0.65, 0.625, 0.6, 0.625, 0.6, 0.625, 0.65, 0.625, 0.65, 0.75, 0.6, 0.75, 0.6, 0.75, 0.65, 0.75, 0.65, 0.875, 0.6, 0.875, 0.6, 0.875, 0.65, 0.875, 0.65, 1.0, 0.6, 1.0, 0.6, 0.0, 0.65, 0.0, 0.65, 0.125, 0.6, 0.125, 0.6, 0.125, 0.65, 0.125, 0.65, 0.25, 0.6, 0.25, 0.6, 0.25, 0.65, 0.25, 0.65, 0.375, 0.6, 0.375, 0.6, 0.375, 0.65, 0.375, 0.65, 0.5, 0.6, 0.5, 0.65, 0.5, 0.7, 0.5, 0.7, 0.625, 0.65, 0.625, 0.65, 0.625, 0.7, 0.625, 0.7, 0.75, 0.65, 0.75, 0.65, 0.75, 0.7, 0.75, 0.7, 0.875, 0.65, 0.875, 0.65, 0.875, 0.7, 0.875, 0.7, 1.0, 0.65, 1.0, 0.65, 0.0, 0.7, 0.0, 0.7, 0.125, 0.65, 0.125, 0.65, 0.125, 0.7, 0.125, 0.7, 0.25, 0.65, 0.25, 0.65, 0.25, 0.7, 0.25, 0.7, 0.375, 0.65, 0.375, 0.65, 0.375, 0.7, 0.375, 0.7, 0.5, 0.65, 0.5, 0.7, 0.5, 0.75, 0.5, 0.75, 0.625, 0.7, 0.625, 0.7, 0.625, 0.75, 0.625, 0.75, 0.75, 0.7, 0.75, 0.7, 0.75, 0.75, 0.75, 0.75, 0.875, 0.7, 0.875, 0.7, 0.875, 0.75, 0.875, 0.75, 1.0, 0.7, 1.0, 0.7, 0.0, 0.75, 0.0, 0.75, 0.125, 0.7, 0.125, 0.7, 0.125, 0.75, 0.125, 0.75, 0.25, 0.7, 0.25, 0.7, 0.25, 0.75, 0.25, 0.75, 0.375, 0.7, 0.375, 0.7, 0.375, 0.75, 0.375, 0.75, 0.5, 0.7, 0.5, 0.75, 0.5, 0.8, 0.5, 0.8, 0.625, 0.75, 0.625, 0.75, 0.625, 0.8, 0.625, 0.8, 0.75, 0.75, 0.75, 0.75, 0.75, 0.8, 0.75, 0.8, 0.875, 0.75, 0.875, 0.75, 0.875, 0.8, 0.875, 0.8, 1.0, 0.75, 1.0, 0.75, 0.0, 0.8, 0.0, 0.8, 0.125, 0.75, 0.125, 0.75, 0.125, 0.8, 0.125, 0.8, 0.25, 0.75, 0.25, 0.75, 0.25, 0.8, 0.25, 0.8, 0.375, 0.75, 0.375, 0.75, 0.375, 0.8, 0.375, 0.8, 0.5, 0.75, 0.5, 0.8, 0.5, 0.85, 0.5, 0.85, 0.625, 0.8, 0.625, 0.8, 0.625, 0.85, 0.625, 0.85, 0.75, 0.8, 0.75, 0.8, 0.75, 0.85, 0.75, 0.85, 0.875, 0.8, 0.875, 0.8, 0.875, 0.85, 0.875, 0.85, 1.0, 0.8, 1.0, 0.8, 0.0, 0.85, 0.0, 0.85, 0.125, 0.8, 0.125, 0.8, 0.125, 0.85, 0.125, 0.85, 0.25, 0.8, 0.25, 0.8, 0.25, 0.85, 0.25, 0.85, 0.375, 0.8, 0.375, 0.8, 0.375, 0.85, 0.375, 0.85, 0.5, 0.8, 0.5, 0.85, 0.5, 0.9, 0.5, 0.9, 0.625, 0.85, 0.625, 0.85, 0.625, 0.9, 0.625, 0.9, 0.75, 0.85, 0.75, 0.85, 0.75, 0.9, 0.75, 0.9, 0.875, 0.85, 0.875, 0.85, 0.875, 0.9, 0.875, 0.9, 1.0, 0.85, 1.0, 0.85, 0.0, 0.9, 0.0, 0.9, 0.125, 0.85, 0.125, 0.85, 0.125, 0.9, 0.125, 0.9, 0.25, 0.85, 0.25, 0.85, 0.25, 0.9, 0.25, 0.9, 0.375, 0.85, 0.375, 0.85, 0.375, 0.9, 0.375, 0.9, 0.5, 0.85, 0.5, 0.9, 0.5, 0.95, 0.5, 0.95, 0.625, 0.9, 0.625, 0.9, 0.625, 0.95, 0.625, 0.95, 0.75, 0.9, 0.75, 0.9, 0.75, 0.95, 0.75, 0.95, 0.875, 0.9, 0.875, 0.9, 0.875, 0.95, 0.875, 0.95, 1.0, 0.9, 1.0, 0.9, 0.0, 0.95, 0.0, 0.95, 0.125, 0.9, 0.125, 0.9, 0.125, 0.95, 0.125, 0.95, 0.25, 0.9, 0.25, 0.9, 0.25, 0.95, 0.25, 0.95, 0.375, 0.9, 0.375, 0.9, 0.375, 0.95, 0.375, 0.95, 0.5, 0.9, 0.5, 0.95, 0.5, 1.0, 0.5, 1.0, 0.625, 0.95, 0.625, 0.95, 0.625, 1.0, 0.625, 1.0, 0.75, 0.95, 0.75, 0.95, 0.75, 1.0, 0.75, 1.0, 0.875, 0.95, 0.875, 0.95, 0.875, 1.0, 0.875, 1.0, 1.0, 0.95, 1.0, 0.95, 0.0, 1.0, 0.0, 1.0, 0.125, 0.95, 0.125, 0.95, 0.125, 1.0, 0.125, 1.0, 0.25, 0.95, 0.25, 0.95, 0.25, 1.0, 0.25, 1.0, 0.375, 0.95, 0.375, 0.95, 0.375, 1.0, 0.375, 1.0, 0.5, 0.95, 0.5, 2.22e-16, 0.5, 0.05, 0.5, 0.05, 0.625, 2.22e-16, 0.625, 2.22e-16, 0.625, 0.05, 0.625, 0.05, 0.75, 2.22e-16, 0.75, 2.22e-16, 0.75, 0.05, 0.75, 0.05, 0.875, 2.22e-16, 0.875, 2.22e-16, 0.875, 0.05, 0.875, 0.05, 1.0, 2.22e-16, 1.0, 2.22e-16, 0.0, 0.05, 0.0, 0.05, 0.125, 2.22e-16, 0.125, 2.22e-16, 0.125, 0.05, 0.125, 0.05, 0.25, 2.22e-16, 0.25, 2.22e-16, 0.25, 0.05, 0.25, 0.05, 0.375, 2.22e-16, 0.375, 2.22e-16, 0.375, 0.05, 0.375, 0.05, 0.5, 2.22e-16, 0.5, 0.05, 0.5, 0.1, 0.5, 0.1, 0.625, 0.05, 0.625, 0.05, 0.625, 0.1, 0.625, 0.1, 0.75, 0.05, 0.75, 0.05, 0.75, 0.1, 0.75, 0.1, 0.875, 0.05, 0.875, 0.05, 0.875, 0.1, 0.875, 0.1, 1.0, 0.05, 1.0, 0.05, 0.0, 0.1, 0.0, 0.1, 0.125, 0.05, 0.125, 0.05, 0.125, 0.1, 0.125, 0.1, 0.25, 0.05, 0.25, 0.05, 0.25, 0.1, 0.25, 0.1, 0.375, 0.05, 0.375, 0.05, 0.375, 0.1, 0.375, 0.1, 0.5, 0.05, 0.5, 0.1, 0.5, 0.15, 0.5, 0.15, 0.625, 0.1, 0.625, 0.1, 0.625, 0.15, 0.625, 0.15, 0.75, 0.1, 0.75, 0.1, 0.75, 0.15, 0.75, 0.15, 0.875, 0.1, 0.875, 0.1, 0.875, 0.15, 0.875, 0.15, 1.0, 0.1, 1.0, 0.1, 0.0, 0.15, 0.0, 0.15, 0.125, 0.1, 0.125, 0.1, 0.125, 0.15, 0.125, 0.15, 0.25, 0.1, 0.25, 0.1, 0.25, 0.15, 0.25, 0.15, 0.375, 0.1, 0.375, 0.1, 0.375, 0.15, 0.375, 0.15, 0.5, 0.1, 0.5, 0.15, 0.5, 0.2, 0.5, 0.2, 0.625, 0.15, 0.625, 0.15, 0.625, 0.2, 0.625, 0.2, 0.75, 0.15, 0.75, 0.15, 0.75, 0.2, 0.75, 0.2, 0.875, 0.15, 0.875, 0.15, 0.875, 0.2, 0.875, 0.2, 1.0, 0.15, 1.0, 0.15, 0.0, 0.2, 0.0, 0.2, 0.125, 0.15, 0.125, 0.15, 0.125, 0.2, 0.125, 0.2, 0.25, 0.15, 0.25, 0.15, 0.25, 0.2, 0.25, 0.2, 0.375, 0.15, 0.375, 0.15, 0.375, 0.2, 0.375, 0.2, 0.5, 0.15, 0.5, 0.2, 0.5, 0.25, 0.5, 0.25, 0.625, 0.2, 0.625, 0.2, 0.625, 0.25, 0.625, 0.25, 0.75, 0.2, 0.75, 0.2, 0.75, 0.25, 0.75, 0.25, 0.875, 0.2, 0.875, 0.2, 0.875, 0.25, 0.875, 0.25, 1.0, 0.2, 1.0, 0.2, 0.0, 0.25, 0.0, 0.25, 0.125, 0.2, 0.125, 0.2, 0.125, 0.25, 0.125, 0.25, 0.25, 0.2, 0.25, 0.2, 0.25, 0.25, 0.25, 0.25, 0.375, 0.2, 0.375, 0.2, 0.375, 0.25, 0.375, 0.25, 0.5, 0.2, 0.5, 0.25, 0.5, 0.3, 0.5, 0.3, 0.625, 0.25, 0.625, 0.25, 0.625, 0.3, 0.625, 0.3, 0.75, 0.25, 0.75, 0.25, 0.75, 0.3, 0.75, 0.3, 0.875, 0.25, 0.875, 0.25, 0.875, 0.3, 0.875, 0.3, 1.0, 0.25, 1.0, 0.25, 0.0, 0.3, 0.0, 0.3, 0.125, 0.25, 0.125, 0.25, 0.125, 0.3, 0.125, 0.3, 0.25, 0.25, 0.25, 0.25, 0.25, 0.3, 0.25, 0.3, 0.375, 0.25, 0.375, 0.25, 0.375, 0.3, 0.375, 0.3, 0.5, 0.25, 0.5, 0.3, 0.5, 0.35, 0.5, 0.35, 0.625, 0.3, 0.625, 0.3, 0.625, 0.35, 0.625, 0.35, 0.75, 0.3, 0.75, 0.3, 0.75, 0.35, 0.75, 0.35, 0.875, 0.3, 0.875, 0.3, 0.875, 0.35, 0.875, 0.35, 1.0, 0.3, 1.0, 0.3, 0.0, 0.35, 0.0, 0.35, 0.125, 0.3, 0.125, 0.3, 0.125, 0.35, 0.125, 0.35, 0.25, 0.3, 0.25, 0.3, 0.25, 0.35, 0.25, 0.35, 0.375, 0.3, 0.375, 0.3, 0.375, 0.35, 0.375, 0.35, 0.5, 0.3, 0.5, 0.35, 0.5, 0.4, 0.5, 0.4, 0.625, 0.35, 0.625, 0.35, 0.625, 0.4, 0.625, 0.4, 0.75, 0.35, 0.75, 0.35, 0.75, 0.4, 0.75, 0.4, 0.875, 0.35, 0.875, 0.35, 0.875, 0.4, 0.875, 0.4, 1.0, 0.35, 1.0, 0.35, 0.0, 0.4, 0.0, 0.4, 0.125, 0.35, 0.125, 0.35, 0.125, 0.4, 0.125, 0.4, 0.25, 0.35, 0.25, 0.35, 0.25, 0.4, 0.25, 0.4, 0.375, 0.35, 0.375, 0.35, 0.375, 0.4, 0.375, 0.4, 0.5, 0.35, 0.5, 0.4, 0.5, 0.45, 0.5, 0.45, 0.625, 0.4, 0.625, 0.4, 0.625, 0.45, 0.625, 0.45, 0.75, 0.4, 0.75, 0.4, 0.75, 0.45, 0.75, 0.45, 0.875, 0.4, 0.875, 0.4, 0.875, 0.45, 0.875, 0.45, 1.0, 0.4, 1.0, 0.4, 0.0, 0.45, 0.0, 0.45, 0.125, 0.4, 0.125, 0.4, 0.125, 0.45, 0.125, 0.45, 0.25, 0.4, 0.25, 0.4, 0.25, 0.45, 0.25, 0.45, 0.375, 0.4, 0.375, 0.4, 0.375, 0.45, 0.375, 0.45, 0.5, 0.4, 0.5, 0.45, 0.5, 0.5, 0.5, 0.5, 0.625, 0.45, 0.625, 0.45, 0.625, 0.5, 0.625, 0.5, 0.75, 0.45, 0.75, 0.45, 0.75, 0.5, 0.75, 0.5, 0.875, 0.45, 0.875, 0.45, 0.875, 0.5, 0.875, 0.5, 1.0, 0.45, 1.0, 0.45, 0.0, 0.5, 0.0, 0.5, 0.125, 0.45, 0.125, 0.45, 0.125, 0.5, 0.125, 0.5, 0.25, 0.45, 0.25, 0.45, 0.25, 0.5, 0.25, 0.5, 0.375, 0.45, 0.375, 0.45, 0.375, 0.5, 0.375, 0.5, 0.5, 0.45, 0.5, 0.5, 0.5, 0.55, 0.5, 0.55, 0.625, 0.5, 0.625, 0.5, 0.625, 0.55, 0.625, 0.55, 0.75, 0.5, 0.75, 0.5, 0.75, 0.55, 0.75, 0.55, 0.875, 0.5, 0.875, 0.5, 0.875, 0.55, 0.875, 0.55, 1.0, 0.5, 1.0, 0.5, 0.0, 0.55, 0.0, 0.55, 0.125, 0.5, 0.125, 0.5, 0.125, 0.55, 0.125, 0.55, 0.25, 0.5, 0.25, 0.5, 0.25, 0.55, 0.25, 0.55, 0.375, 0.5, 0.375, 0.5, 0.375, 0.55, 0.375, 0.55, 0.5, 0.5, 0.5])
me_gardenscissors_handle_r_mesh.materials.append(mat_material_gardenscissors_handlegreen)
me_gardenscissors_handle_r_mesh.update()
me_gardenscissors_pivot_mesh = bpy.data.meshes.new('GardenScissors_Pivot_Mesh')
me_gardenscissors_pivot_mesh.from_pydata([(0.0, 0.079, -0.0225), (0.0, 0.079, 0.0225), (0.02702, 0.07424, -0.0225), (0.02702, 0.07424, 0.0225), (0.05078, 0.06052, -0.0225), (0.05078, 0.06052, 0.0225), (0.06842, 0.0395, -0.0225), (0.06842, 0.0395, 0.0225), (0.0778, 0.01372, -0.0225), (0.0778, 0.01372, 0.0225), (0.0778, -0.01372, -0.0225), (0.0778, -0.01372, 0.0225), (0.06842, -0.0395, -0.0225), (0.06842, -0.0395, 0.0225), (0.05078, -0.06052, -0.0225), (0.05078, -0.06052, 0.0225), (0.02702, -0.07424, -0.0225), (0.02702, -0.07424, 0.0225), (0.0, -0.079, -0.0225), (0.0, -0.079, 0.0225), (-0.02702, -0.07424, -0.0225), (-0.02702, -0.07424, 0.0225), (-0.05078, -0.06052, -0.0225), (-0.05078, -0.06052, 0.0225), (-0.06842, -0.0395, -0.0225), (-0.06842, -0.0395, 0.0225), (-0.0778, -0.01372, -0.0225), (-0.0778, -0.01372, 0.0225), (-0.0778, 0.01372, -0.0225), (-0.0778, 0.01372, 0.0225), (-0.06842, 0.0395, -0.0225), (-0.06842, 0.0395, 0.0225), (-0.05078, 0.06052, -0.0225), (-0.05078, 0.06052, 0.0225), (-0.02702, 0.07424, -0.0225), (-0.02702, 0.07424, 0.0225)], [], [(0, 1, 3, 2), (2, 3, 5, 4), (4, 5, 7, 6), (6, 7, 9, 8), (8, 9, 11, 10), (10, 11, 13, 12), (12, 13, 15, 14), (14, 15, 17, 16), (16, 17, 19, 18), (18, 19, 21, 20), (20, 21, 23, 22), (22, 23, 25, 24), (24, 25, 27, 26), (26, 27, 29, 28), (28, 29, 31, 30), (30, 31, 33, 32), (3, 1, 35, 33, 31, 29, 27, 25, 23, 21, 19, 17, 15, 13, 11, 9, 7, 5), (32, 33, 35, 34), (34, 35, 1, 0), (0, 2, 4, 6, 8, 10, 12, 14, 16, 18, 20, 22, 24, 26, 28, 30, 32, 34)])
_uv = me_gardenscissors_pivot_mesh.uv_layers.new(name='UVMap')
_uv.uv.foreach_set('vector', [1.0, 0.5, 1.0, 1.0, 0.9444, 1.0, 0.9444, 0.5, 0.9444, 0.5, 0.9444, 1.0, 0.8889, 1.0, 0.8889, 0.5, 0.8889, 0.5, 0.8889, 1.0, 0.8333, 1.0, 0.8333, 0.5, 0.8333, 0.5, 0.8333, 1.0, 0.7778, 1.0, 0.7778, 0.5, 0.7778, 0.5, 0.7778, 1.0, 0.7222, 1.0, 0.7222, 0.5, 0.7222, 0.5, 0.7222, 1.0, 0.6667, 1.0, 0.6667, 0.5, 0.6667, 0.5, 0.6667, 1.0, 0.6111, 1.0, 0.6111, 0.5, 0.6111, 0.5, 0.6111, 1.0, 0.5556, 1.0, 0.5556, 0.5, 0.5556, 0.5, 0.5556, 1.0, 0.5, 1.0, 0.5, 0.5, 0.5, 0.5, 0.5, 1.0, 0.4444, 1.0, 0.4444, 0.5, 0.4444, 0.5, 0.4444, 1.0, 0.3889, 1.0, 0.3889, 0.5, 0.3889, 0.5, 0.3889, 1.0, 0.3333, 1.0, 0.3333, 0.5, 0.3333, 0.5, 0.3333, 1.0, 0.2778, 1.0, 0.2778, 0.5, 0.2778, 0.5, 0.2778, 1.0, 0.2222, 1.0, 0.2222, 0.5, 0.2222, 0.5, 0.2222, 1.0, 0.1667, 1.0, 0.1667, 0.5, 0.1667, 0.5, 0.1667, 1.0, 0.1111, 1.0, 0.1111, 0.5, 0.3321, 0.4755, 0.25, 0.49, 0.1679, 0.4755, 0.09573, 0.4339, 0.04215, 0.37, 0.01365, 0.2917, 0.01365, 0.2083, 0.04215, 0.13, 0.09573, 0.06615, 0.1679, 0.02447, 0.25, 0.01, 0.3321, 0.02447, 0.4043, 0.06615, 0.4578, 0.13, 0.4864, 0.2083, 0.4864, 0.2917, 0.4578, 0.37, 0.4043, 0.4339, 0.1111, 0.5, 0.1111, 1.0, 0.05556, 1.0, 0.05556, 0.5, 0.05556, 0.5, 0.05556, 1.0, -1.863e-07, 1.0, -1.863e-07, 0.5, 0.75, 0.49, 0.8321, 0.4755, 0.9043, 0.4339, 0.9578, 0.37, 0.9864, 0.2917, 0.9864, 0.2083, 0.9578, 0.13, 0.9043, 0.06615, 0.8321, 0.02447, 0.75, 0.01, 0.6679, 0.02447, 0.5957, 0.06615, 0.5422, 0.13, 0.5136, 0.2083, 0.5136, 0.2917, 0.5422, 0.37, 0.5957, 0.4339, 0.6679, 0.4755])
me_gardenscissors_pivot_mesh.materials.append(mat_material_gardenscissors_pivotbrass)
me_gardenscissors_pivot_mesh.update()
me_gardenscissors_pivot_cap_mesh = bpy.data.meshes.new('GardenScissors_Pivot_Cap_Mesh')
me_gardenscissors_pivot_cap_mesh.from_pydata([(0.0, 0.047, -0.006), (0.0, 0.047, 0.006), (0.01607, 0.04417, -0.006), (0.01607, 0.04417, 0.006), (0.03021, 0.036, -0.006), (0.03021, 0.036, 0.006), (0.0407, 0.0235, -0.006), (0.0407, 0.0235, 0.006), (0.04629, 0.008161, -0.006), (0.04629, 0.008161, 0.006), (0.04629, -0.008161, -0.006), (0.04629, -0.008161, 0.006), (0.0407, -0.0235, -0.006), (0.0407, -0.0235, 0.006), (0.03021, -0.036, -0.006), (0.03021, -0.036, 0.006), (0.01607, -0.04417, -0.006), (0.01607, -0.04417, 0.006), (0.0, -0.047, -0.006), (0.0, -0.047, 0.006), (-0.01607, -0.04417, -0.006), (-0.01607, -0.04417, 0.006), (-0.03021, -0.036, -0.006), (-0.03021, -0.036, 0.006), (-0.0407, -0.0235, -0.006), (-0.0407, -0.0235, 0.006), (-0.04629, -0.008161, -0.006), (-0.04629, -0.008161, 0.006), (-0.04629, 0.008161, -0.006), (-0.04629, 0.008161, 0.006), (-0.0407, 0.0235, -0.006), (-0.0407, 0.0235, 0.006), (-0.03021, 0.036, -0.006), (-0.03021, 0.036, 0.006), (-0.01607, 0.04417, -0.006), (-0.01607, 0.04417, 0.006)], [], [(0, 1, 3, 2), (2, 3, 5, 4), (4, 5, 7, 6), (6, 7, 9, 8), (8, 9, 11, 10), (10, 11, 13, 12), (12, 13, 15, 14), (14, 15, 17, 16), (16, 17, 19, 18), (18, 19, 21, 20), (20, 21, 23, 22), (22, 23, 25, 24), (24, 25, 27, 26), (26, 27, 29, 28), (28, 29, 31, 30), (30, 31, 33, 32), (3, 1, 35, 33, 31, 29, 27, 25, 23, 21, 19, 17, 15, 13, 11, 9, 7, 5), (32, 33, 35, 34), (34, 35, 1, 0), (0, 2, 4, 6, 8, 10, 12, 14, 16, 18, 20, 22, 24, 26, 28, 30, 32, 34)])
_uv = me_gardenscissors_pivot_cap_mesh.uv_layers.new(name='UVMap')
_uv.uv.foreach_set('vector', [1.0, 0.5, 1.0, 1.0, 0.9444, 1.0, 0.9444, 0.5, 0.9444, 0.5, 0.9444, 1.0, 0.8889, 1.0, 0.8889, 0.5, 0.8889, 0.5, 0.8889, 1.0, 0.8333, 1.0, 0.8333, 0.5, 0.8333, 0.5, 0.8333, 1.0, 0.7778, 1.0, 0.7778, 0.5, 0.7778, 0.5, 0.7778, 1.0, 0.7222, 1.0, 0.7222, 0.5, 0.7222, 0.5, 0.7222, 1.0, 0.6667, 1.0, 0.6667, 0.5, 0.6667, 0.5, 0.6667, 1.0, 0.6111, 1.0, 0.6111, 0.5, 0.6111, 0.5, 0.6111, 1.0, 0.5556, 1.0, 0.5556, 0.5, 0.5556, 0.5, 0.5556, 1.0, 0.5, 1.0, 0.5, 0.5, 0.5, 0.5, 0.5, 1.0, 0.4444, 1.0, 0.4444, 0.5, 0.4444, 0.5, 0.4444, 1.0, 0.3889, 1.0, 0.3889, 0.5, 0.3889, 0.5, 0.3889, 1.0, 0.3333, 1.0, 0.3333, 0.5, 0.3333, 0.5, 0.3333, 1.0, 0.2778, 1.0, 0.2778, 0.5, 0.2778, 0.5, 0.2778, 1.0, 0.2222, 1.0, 0.2222, 0.5, 0.2222, 0.5, 0.2222, 1.0, 0.1667, 1.0, 0.1667, 0.5, 0.1667, 0.5, 0.1667, 1.0, 0.1111, 1.0, 0.1111, 0.5, 0.3321, 0.4755, 0.25, 0.49, 0.1679, 0.4755, 0.09573, 0.4339, 0.04215, 0.37, 0.01365, 0.2917, 0.01365, 0.2083, 0.04215, 0.13, 0.09573, 0.06615, 0.1679, 0.02447, 0.25, 0.01, 0.3321, 0.02447, 0.4043, 0.06615, 0.4578, 0.13, 0.4864, 0.2083, 0.4864, 0.2917, 0.4578, 0.37, 0.4043, 0.4339, 0.1111, 0.5, 0.1111, 1.0, 0.05556, 1.0, 0.05556, 0.5, 0.05556, 0.5, 0.05556, 1.0, -1.863e-07, 1.0, -1.863e-07, 0.5, 0.75, 0.49, 0.8321, 0.4755, 0.9043, 0.4339, 0.9578, 0.37, 0.9864, 0.2917, 0.9864, 0.2083, 0.9578, 0.13, 0.9043, 0.06615, 0.8321, 0.02447, 0.75, 0.01, 0.6679, 0.02447, 0.5957, 0.06615, 0.5422, 0.13, 0.5136, 0.2083, 0.5136, 0.2917, 0.5422, 0.37, 0.5957, 0.4339, 0.6679, 0.4755])
me_gardenscissors_pivot_cap_mesh.materials.append(mat_material_gardenscissors_steeledge)
me_gardenscissors_pivot_cap_mesh.update()
me_gardenscissors_pivot_slot_mesh = bpy.data.meshes.new('GardenScissors_Pivot_Slot_Mesh')
me_gardenscissors_pivot_slot_mesh.from_pydata([(-0.0425, -0.007, -0.003), (-0.0425, -0.007, 0.003), (-0.0425, 0.007, -0.003), (-0.0425, 0.007, 0.003), (0.0425, -0.007, -0.003), (0.0425, -0.007, 0.003), (0.0425, 0.007, -0.003), (0.0425, 0.007, 0.003)], [], [(0, 1, 3, 2), (2, 3, 7, 6), (6, 7, 5, 4), (4, 5, 1, 0), (2, 6, 4, 0), (7, 3, 1, 5)])
_uv = me_gardenscissors_pivot_slot_mesh.uv_layers.new(name='UVMap')
_uv.uv.foreach_set('vector', [0.375, 0.0, 0.625, 0.0, 0.625, 0.25, 0.375, 0.25, 0.375, 0.25, 0.625, 0.25, 0.625, 0.5, 0.375, 0.5, 0.375, 0.5, 0.625, 0.5, 0.625, 0.75, 0.375, 0.75, 0.375, 0.75, 0.625, 0.75, 0.625, 1.0, 0.375, 1.0, 0.125, 0.5, 0.375, 0.5, 0.375, 0.75, 0.125, 0.75, 0.625, 0.5, 0.875, 0.5, 0.875, 0.75, 0.625, 0.75])
me_gardenscissors_pivot_slot_mesh.materials.append(mat_material_gardenscissors_darkmetal)
me_gardenscissors_pivot_slot_mesh.update()

# ---- objects
ob_gardenscissors_blade_l = bpy.data.objects.new('GardenScissors_Blade_L', me_gardenscissors_blade_l_mesh)
ob_gardenscissors_blade_r = bpy.data.objects.new('GardenScissors_Blade_R', me_gardenscissors_blade_r_mesh)
ob_gardenscissors_tang_l = bpy.data.objects.new('GardenScissors_Tang_L', me_gardenscissors_tang_l_mesh)
ob_gardenscissors_tang_r = bpy.data.objects.new('GardenScissors_Tang_R', me_gardenscissors_tang_r_mesh)
ob_gardenscissors_handle_l = bpy.data.objects.new('GardenScissors_Handle_L', me_gardenscissors_handle_l_mesh)
ob_gardenscissors_handle_r = bpy.data.objects.new('GardenScissors_Handle_R', me_gardenscissors_handle_r_mesh)
ob_gardenscissors_pivot = bpy.data.objects.new('GardenScissors_Pivot', me_gardenscissors_pivot_mesh)
ob_gardenscissors_pivot_cap = bpy.data.objects.new('GardenScissors_Pivot_Cap', me_gardenscissors_pivot_cap_mesh)
ob_gardenscissors_pivot_slot = bpy.data.objects.new('GardenScissors_Pivot_Slot', me_gardenscissors_pivot_slot_mesh)

# ---- transforms, parenting, visibility, modifiers, constraints
ob_gardenscissors_blade_l.location = (0.0, 0.01427, -0.03498)
ob_gardenscissors_blade_r.location = (0.0, 0.01427, -0.03498)
ob_gardenscissors_tang_l.location = (-0.1175, -0.1307, 0.03002)
ob_gardenscissors_tang_l.rotation_euler = (1.571, -6.492e-08, -0.5924)
ob_gardenscissors_tang_r.location = (0.1175, -0.1307, 0.04002)
ob_gardenscissors_tang_r.rotation_euler = (1.571, 6.492e-08, 0.5924)
ob_gardenscissors_handle_l.location = (-0.255, -0.4357, 0.04002)
ob_gardenscissors_handle_l.rotation_euler = (0.0, 0.0, -0.3142)
ob_gardenscissors_handle_r.location = (0.255, -0.4357, 0.04002)
ob_gardenscissors_handle_r.rotation_euler = (0.0, -0.0, 0.3142)
ob_gardenscissors_pivot.location = (0.0, 0.01427, 0.08502)
ob_gardenscissors_pivot_cap.location = (0.0, 0.01427, 0.114)
ob_gardenscissors_pivot_slot.location = (0.0, 0.01427, 0.123)
ob_gardenscissors_pivot_slot.rotation_euler = (0.0, 0.0, 0.7854)

# ---- collection membership
scene.collection.objects.link(ob_gardenscissors_blade_l)
scene.collection.objects.link(ob_gardenscissors_blade_r)
scene.collection.objects.link(ob_gardenscissors_tang_l)
scene.collection.objects.link(ob_gardenscissors_tang_r)
scene.collection.objects.link(ob_gardenscissors_handle_l)
scene.collection.objects.link(ob_gardenscissors_handle_r)
scene.collection.objects.link(ob_gardenscissors_pivot)
scene.collection.objects.link(ob_gardenscissors_pivot_cap)
scene.collection.objects.link(ob_gardenscissors_pivot_slot)

# ---- scene / render settings (as saved in the file)
scene.frame_start = 1; scene.frame_end = 250; scene.frame_set(1)
scene.render.engine = 'CYCLES'
scene.render.bake_bias = 0.0
scene.render.bake_samples = 0
scene.cycles.sampling_pattern = 'TABULATED_SOBOL'
scene.eevee.use_volume_custom_range = False
bpy.context.view_layer.update()

# ---- added for rendering (the .blend has no active camera and no usable light): camera, sun + grey world if the file has none
cam_auto = bpy.data.cameras.new('AutoCamera')
cam_auto.lens = 50.0
cam_auto.sensor_width = 36.0
cam_auto.clip_end = 1000.0
ob_auto_camera = bpy.data.objects.new('AutoCamera', cam_auto)
scene.collection.objects.link(ob_auto_camera)
ob_auto_camera.location = (1.56853, -1.88223, 1.31783)
ob_auto_camera.rotation_euler = (1.09748, -7.21219e-08, 0.694738)
scene.camera = ob_auto_camera
light_auto_sun = bpy.data.lights.new('AutoSun', 'SUN')
light_auto_sun.energy = 3.0
light_auto_sun.angle = 0.0523599
ob_auto_sun = bpy.data.objects.new('AutoSun', light_auto_sun)
scene.collection.objects.link(ob_auto_sun)
ob_auto_sun.rotation_euler = (0.872665, 0.174533, 0.523599)
if scene.world is None:
    world_auto = bpy.data.worlds.new('AutoWorld')
    world_auto.color = (0.3, 0.3, 0.3)
    scene.world = world_auto
bpy.context.view_layer.update()

